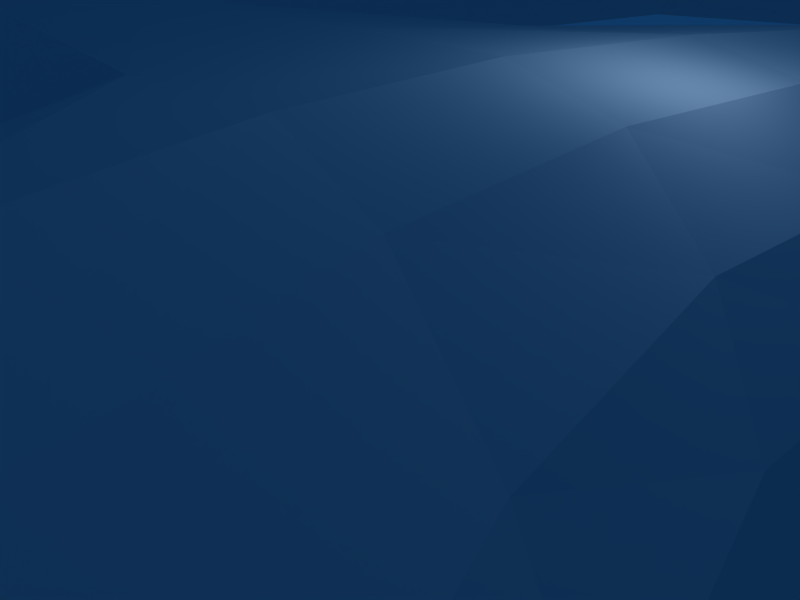 # Source: world.blend  (saved by Blender 2.49.2; exported with 4.5.12 LTS)
import bpy
from mathutils import Matrix  # noqa: F401  (used for matrix-valued properties, if any)

bpy.ops.wm.read_factory_settings(use_empty=True)
scene = bpy.context.scene
scene.name = 'Scene'

# ---- collections
col_collection_1 = bpy.data.collections.new('Collection 1'); scene.collection.children.link(col_collection_1)
col_collection_10 = bpy.data.collections.new('Collection 10'); scene.collection.children.link(col_collection_10)

# ---- materials (node trees are filled in below, after node groups)
mat_world = bpy.data.materials.new('world')
mat_world.alpha_threshold = 0.0
mat_world.roughness = 0.5
mat_world.line_color = (0.0, 0.0, 0.0, 1.0)

# ---- material node trees

# ---- world
world_world = bpy.data.worlds.new('World'); scene.world = world_world
world_world.color = (0.05656, 0.2208, 0.4)
world_world.use_sun_shadow = False
world_world.sun_shadow_jitter_overblur = 0.0
world_world.cycles.sampling_method = 'MANUAL'
world_world.cycles.sample_map_resolution = 256

# ---- cameras
cam_camera = bpy.data.cameras.new('Camera')
cam_camera.passepartout_alpha = 0.2
cam_camera.clip_end = 100.0
cam_camera.lens = 35.0
cam_camera.ortho_scale = 7.314
cam_camera.show_passepartout = False
cam_camera.show_safe_areas = True
cam_camera.dof.focus_distance = 0.0
cam_camera.dof.aperture_fstop = 128.0

# ---- lights
light_spot = bpy.data.lights.new('Spot', 'POINT')
light_spot.transmission_factor = 0.0
light_spot.cutoff_distance = 30.0
light_spot.energy = 100.0
light_spot.shadow_buffer_clip_start = 1.001
light_spot.shadow_soft_size = 1.0
light_spot.shadow_maximum_resolution = 0.006
light_spot.use_absolute_resolution = True
light_spot.cycles.use_multiple_importance_sampling = False

# ---- meshes
me_circle = bpy.data.meshes.new('Circle')
me_circle.from_pydata([(-28.18, 3.823, 45.83), (-26.35, 1.581, 47.08), (-26.35, -1.588, 47.08), (-28.18, -3.828, 45.83), (-30.76, -3.827, 44.06), (-32.59, -1.586, 42.81), (-32.59, 1.584, 42.81), (-30.76, 3.824, 44.06), (-32.48, 4.515, 54.41), (-29.98, 1.828, 55.3), (-29.98, -1.967, 55.3), (-32.49, -4.637, 54.42), (-36.03, -4.634, 53.16), (-38.53, -1.962, 52.26), (-38.53, 1.833, 52.26), (-36.03, 4.517, 53.15), (-24.41, 3.671, 41.51), (-22.82, 1.544, 42.99), (-22.79, -1.486, 43.09), (-24.34, -3.647, 41.54), (-26.56, -3.671, 39.46), (-28.15, -1.545, 38.02), (-28.18, 1.486, 38.02), (-26.63, 3.647, 39.47), (-20.64, 3.7, 38.86), (-18.99, 1.623, 40.39), (-18.88, -1.402, 40.76), (-20.37, -3.604, 39.0), (-22.58, -3.696, 36.88), (-24.23, -1.622, 35.48), (-24.34, 1.405, 35.48), (-22.85, 3.623, 36.88), (-13.83, 1.55, 38.5), (-14.81, 3.819, 36.65), (-13.8, -1.484, 38.61), (-14.73, -3.641, 36.68), (-16.07, -3.667, 34.04), (-17.1, -1.538, 32.19), (-17.13, 1.617, 32.19), (-16.14, 4.17, 34.04), (-3.145, 4.807, 34.05), (-3.215, 1.667, 36.04), (-3.214, -1.511, 36.05), (-3.143, -3.658, 34.05), (-2.352, -3.74, 29.8), (-4.136, -1.496, 26.95), (-4.137, 2.044, 26.95), (-2.353, 6.151, 29.8), (2.684, 4.81, 23.11), (1.139, 1.673, 21.44), (1.138, -1.505, 21.44), (2.682, -3.652, 23.11), (5.508, -3.654, 25.62), (7.241, -1.49, 26.81), (7.241, 2.161, 26.81), (5.51, 6.107, 25.62), (2.972, 6.105, 37.82), (1.586, 2.043, 39.18), (1.587, -1.497, 39.18), (2.975, -3.659, 37.81), (5.199, -3.739, 34.57), (7.812, -1.492, 34.51), (7.811, 2.182, 34.51), (5.197, 6.758, 34.57), (7.195, 3.766, 18.7), (4.923, 3.437, 17.44), (3.329, 1.431, 16.56), (3.327, -1.233, 16.55), (4.92, -3.113, 17.43), (7.192, -3.115, 18.7), (8.792, -1.233, 19.57), (8.793, 1.54, 19.58), (-0.8847, 3.804, 4.743), (4.465, 3.745, 5.814), (-3.305, 1.596, 6.692), (-3.3, -1.435, 6.622), (-0.8717, -3.676, 4.546), (4.463, -3.571, 5.769), (6.557, -1.428, 6.353), (6.558, 1.6, 6.355), (4.497, 4.299, 43.53), (2.478, 1.648, 43.84), (2.479, -1.512, 43.84), (4.501, -3.655, 43.52), (7.367, -3.655, 43.04), (9.422, -1.508, 42.76), (9.421, 1.656, 42.76), (7.363, 4.322, 43.04), (2.779, 3.675, 50.12), (0.666, 1.515, 49.92), (0.6677, -1.516, 49.92), (2.783, -3.655, 50.12), (5.772, -3.653, 50.39), (7.884, -1.512, 50.59), (7.883, 1.519, 50.59), (5.768, 3.677, 50.39), (-0.6737, 1.512, 56.78), (-0.6726, -1.515, 56.78), (1.48, -3.657, 56.81), (4.499, -3.654, 56.79), (39.68, 3.655, -16.93), (39.94, 1.516, -18.98), (39.94, -1.512, -18.98), (39.68, -3.653, -16.93), (39.31, -3.655, -14.03), (39.04, -1.516, -11.97), (39.04, 1.512, -11.97), (39.31, 3.653, -14.02), (7.021, 2.914, 12.99), (4.168, 3.511, 12.38), (1.895, 1.837, 11.68), (1.894, -1.19, 11.66), (3.96, -3.334, 11.69), (6.898, -3.333, 12.37), (8.792, -0.9101, 12.85), (8.793, 1.548, 12.85), (4.496, 3.655, 56.79), (6.619, 1.515, 56.79), (6.62, -1.512, 56.79), (1.477, 3.656, 56.81), (11.98, 3.354, 66.44), (11.67, 3.358, 69.49), (11.49, 1.21, 71.66), (11.49, -1.826, 71.66), (12.19, 1.206, 64.32), (-1.374, 1.593, 93.21), (4.157, -4.058, 94.35), (6.461, -1.723, 94.8), (6.463, 1.588, 94.8), (4.174, 3.925, 94.33), (0.9276, 3.93, 93.68), (-2.689, 1.514, 86.3), (-2.688, -1.522, 86.3), (-0.6037, -3.668, 86.8), (2.341, -3.666, 87.52), (4.419, -1.518, 88.01), (1.033, -3.653, 80.19), (2.9, 1.516, 80.88), (-1.747, 3.653, 79.08), (1.712, 3.739, 62.79), (-1.013, 1.516, 61.98), (4.841, 3.655, 60.76), (-0.4846, -3.657, 72.15), (3.404, -1.514, 75.84), (3.402, 1.514, 75.84), (5.509, 3.686, 69.42), (5.965, 1.45, 72.6), (5.508, -3.794, 69.42), (7.331, 1.443, 63.79), (6.735, 3.589, 65.6), (7.331, -1.584, 63.79), (6.734, -3.727, 65.6), (5.965, -1.582, 72.61), (2.165, 3.656, 74.64), (2.168, -3.657, 74.64), (-2.398, -1.515, 70.95), (-2.399, 1.512, 70.95), (-0.4868, 3.656, 72.15), (6.647, 1.51, 60.21), (6.646, -1.517, 60.21), (4.839, -3.661, 60.76), (1.711, -3.741, 62.79), (-1.013, -1.515, 61.98), (1.029, 3.655, 80.19), (2.902, -1.512, 80.88), (-1.743, -3.655, 79.08), (-3.723, -1.516, 78.31), (-3.724, 1.512, 78.31), (2.337, 3.663, 87.51), (-0.6074, 3.661, 86.8), (4.418, 1.518, 88.01), (0.91, -4.052, 93.69), (-1.381, -1.718, 93.21), (12.19, -1.83, 64.32), (11.98, -3.975, 66.45), (11.67, -3.975, 69.49), (27.0, -2.027, 71.75), (27.69, 1.279, 63.78), (27.49, 3.624, 66.11), (27.7, -2.033, 63.78), (27.5, -4.363, 66.12), (27.22, -4.359, 69.42), (27.0, 1.284, 71.75), (27.2, 3.626, 69.42), (36.2, -6.18, 65.17), (35.73, 5.843, 64.97), (36.05, 2.189, 61.34), (36.14, -2.884, 61.4), (35.75, -6.101, 70.17), (35.07, -2.829, 73.75), (34.97, 2.221, 73.73), (35.28, 5.854, 70.09), (40.72, -3.821, 77.91), (42.92, -8.642, 72.06), (42.56, -4.682, 56.92), (42.1, 3.741, 56.51), (41.55, 10.24, 62.73), (43.66, -9.186, 63.75), (40.26, 4.497, 77.61), (40.78, 10.5, 71.26), (50.61, -2.782, 78.44), (51.42, 10.46, 62.18), (51.99, 2.864, 55.28), (52.47, -5.809, 56.22), (53.67, -9.701, 63.79), (52.9, -8.445, 72.74), (50.12, 5.795, 77.36), (50.65, 11.43, 70.52), (60.84, 7.405, 68.11), (60.9, 6.935, 61.77), (60.79, 3.243, 72.49), (60.9, -2.853, 72.79), (61.42, -7.647, 62.29), (61.06, -4.57, 56.09), (60.95, 1.517, 55.51), (61.35, -7.121, 68.73), (0.3284, -0.2647, 123.7), (7.289, -3.13, 122.4), (7.424, 2.374, 122.3), (3.856, 6.187, 121.6), (2.994, -6.848, 122.1), (-2.958, -6.568, 121.2), (-6.423, -2.53, 120.1), (-5.622, 2.924, 120.0), (-1.296, 6.407, 120.7), (-8.593, 5.06, 110.9), (4.701, -10.04, 115.6), (12.66, 3.926, 114.5), (12.11, -4.688, 115.0), (-4.451, -9.192, 114.2), (-9.907, -3.488, 111.4), (7.29, 9.72, 113.4), (-1.413, 10.51, 111.9), (-0.5027, 10.11, 102.2), (-8.588, -3.49, 101.6), (-3.209, -8.805, 104.3), (13.27, 3.784, 104.7), (12.73, -4.551, 105.1), (5.556, -9.68, 105.7), (-7.433, 4.764, 101.2), (8.047, 9.344, 103.6), (-3.329, 2.426, 96.77), (4.927, -6.231, 98.71), (8.752, -2.839, 98.96), (8.868, 2.212, 98.87), (-0.1651, -6.025, 97.85), (-3.587, -2.605, 96.86), (0.4385, 5.871, 97.38), (5.487, 5.696, 98.25), (-38.69, 6.067, 57.61), (-42.35, 2.323, 56.92), (-42.34, -2.858, 57.01), (-29.82, -2.856, 59.39), (-29.82, 2.334, 59.29), (-33.49, 6.072, 58.6), (-33.51, -6.207, 59.06), (-38.69, -6.191, 58.08), (-32.2, 10.24, 63.86), (-41.31, 9.994, 62.41), (-25.91, 4.066, 64.9), (-25.86, -4.223, 65.35), (-31.81, -8.597, 65.97), (-40.4, -8.896, 64.53), (-46.66, -4.757, 61.86), (-47.15, 3.503, 61.4), (-44.16, 9.424, 72.16), (-33.85, 10.61, 73.65), (-46.94, -6.393, 71.62), (-39.72, -9.485, 74.41), (-26.19, -3.578, 75.21), (-26.82, 4.674, 74.72), (-31.21, -7.819, 75.89), (-49.12, 1.89, 71.13), (-45.73, 0.8132, 80.29), (-44.0, -4.414, 80.39), (-39.17, -6.633, 81.42), (-33.95, -5.035, 82.34), (-31.36, -0.9225, 82.6), (-32.68, 4.302, 82.5), (-37.44, 7.196, 81.85), (-43.15, 5.742, 80.93), (-38.84, 0.143, 83.91), (68.66, 3.734, -5.392), (65.28, 3.657, -3.367), (67.96, 1.509, -9.202), (67.97, -1.523, -9.192), (68.69, -3.746, -5.369), (65.29, -3.659, -3.369), (63.65, -1.516, -2.08), (63.65, 1.512, -2.079), (75.51, 3.657, 12.47), (78.97, 3.734, 10.33), (82.58, 1.509, 12.82), (82.57, -1.523, 12.81), (78.94, -3.747, 10.31), (75.51, -3.659, 12.47), (73.52, -1.516, 13.11), (73.52, 1.512, 13.11), (81.51, 3.677, 34.94), (78.67, 3.672, 34.43), (83.56, 1.523, 35.4), (83.56, -1.523, 35.4), (81.52, -3.68, 34.94), (78.67, -3.681, 34.44), (76.68, -1.536, 34.05), (76.68, 1.509, 34.04), (70.88, 4.224, 53.44), (72.8, 4.291, 56.05), (74.15, 1.752, 57.79), (74.16, -1.851, 57.8), (72.82, -4.399, 56.07), (70.9, -4.465, 53.5), (69.53, -2.146, 51.24), (69.53, 1.448, 51.13), (52.74, 3.653, -11.23), (54.08, 3.657, -13.7), (54.95, 1.515, -15.52), (54.95, -1.512, -15.52), (54.08, -3.656, -13.7), (52.74, -3.655, -11.23), (51.81, -1.516, -9.489), (51.81, 1.512, -9.488), (25.81, 3.655, -16.69), (26.34, 3.653, -13.81), (25.43, 1.516, -18.73), (25.43, -1.512, -18.73), (25.81, -3.653, -16.69), (26.34, -3.655, -13.81), (26.72, -1.516, -11.77), (26.72, 1.512, -11.77), (12.93, 3.655, -13.2), (14.61, 3.653, -10.79), (11.75, 1.516, -14.92), (11.75, -1.512, -14.92), (12.93, -3.653, -13.2), (14.61, -3.655, -10.79), (15.79, -1.516, -9.081), (15.79, 1.512, -9.079), (5.255, 3.657, -7.795), (7.556, 3.653, -5.957), (3.683, 1.515, -9.469), (3.681, -1.512, -9.455), (5.249, -3.656, -7.739), (7.552, -3.655, -5.945), (9.133, -1.516, -4.593), (9.134, 1.512, -4.592), (4.25, 3.66, -0.5494), (-0.5639, 3.736, -1.725), (-2.209, 1.509, -5.102), (-2.216, -1.523, -5.033), (-0.5831, -3.745, -1.53), (4.244, -3.656, -0.5063), (6.049, -1.513, 0.4075), (6.05, 1.515, 0.4068), (-14.68, 3.619, 2.373), (-15.53, 1.478, 4.55), (-15.51, -1.55, 4.469), (-14.62, -3.694, 2.143), (-13.68, 3.617, -1.647), (-13.13, 1.475, -4.842), (-13.15, -1.552, -4.762), (-13.74, -3.696, -1.419), (-26.07, 3.606, -1.993), (-27.13, 1.466, -0.01916), (-27.09, -1.561, -0.09296), (-25.95, -3.703, -2.203), (-24.16, 3.606, -5.569), (-22.63, 1.466, -8.455), (-22.67, -1.561, -8.383), (-24.27, -3.703, -5.361), (-37.43, 1.466, -7.477), (-35.86, 3.605, -9.035), (-37.37, -1.561, -7.535), (-35.69, -3.703, -9.2), (-33.01, 3.605, -11.86), (-30.72, 1.466, -14.14), (-30.77, -1.561, -14.08), (-33.18, -3.703, -11.69), (-45.46, 1.466, -17.95), (-43.42, 3.605, -18.78), (-45.38, -1.561, -17.98), (-43.21, -3.703, -18.87), (-39.74, 3.605, -20.3), (-36.76, 1.466, -21.52), (-36.84, -1.561, -21.49), (-39.95, -3.703, -20.21), (-46.56, 3.605, -31.23), (-48.76, 1.466, -31.22), (-48.68, -1.561, -31.22), (-46.32, -3.703, -31.23), (-39.34, 1.466, -31.28), (-42.57, 3.605, -31.26), (-39.42, -1.561, -31.28), (-42.8, -3.703, -31.25), (-46.42, 1.466, -46.01), (-44.38, 3.605, -45.19), (-46.34, -1.561, -45.98), (-44.17, -3.703, -45.1), (-40.7, 3.605, -43.69), (-37.72, 1.466, -42.48), (-37.79, -1.561, -42.51), (-40.91, -3.703, -43.78), (-31.96, 1.061, -60.01), (-30.85, 2.629, -58.85), (-31.92, -1.157, -59.97), (-30.74, -2.726, -58.73), (-28.86, 2.629, -56.76), (-27.24, 1.061, -55.07), (-27.29, -1.157, -55.11), (-28.97, -2.726, -56.88), (-7.515, 3.037, -67.0), (-8.164, 1.23, -68.75), (-8.14, -1.326, -68.69), (-7.445, -3.134, -66.81), (-6.336, 3.037, -63.81), (-5.385, 1.23, -61.25), (-5.408, -1.326, -61.31), (-6.405, -3.134, -64.0), (19.71, 1.23, -69.96), (19.96, 3.037, -68.14), (19.72, -1.326, -69.89), (19.99, -3.134, -67.95), (20.41, 3.037, -64.86), (20.78, 1.23, -62.21), (20.77, -1.326, -62.27), (20.39, -3.134, -65.05), (54.67, 3.605, -64.22), (55.57, 1.466, -66.14), (55.54, -1.561, -66.07), (54.58, -3.703, -64.02), (51.73, 1.466, -57.94), (53.04, 3.605, -60.74), (51.76, -1.561, -58.01), (53.14, -3.703, -60.95), (78.62, 3.605, -50.67), (80.35, 1.466, -52.03), (80.28, -1.561, -51.98), (78.44, -3.703, -50.53), (72.98, 1.466, -46.22), (75.5, 3.605, -48.21), (73.05, -1.561, -46.27), (75.68, -3.703, -48.35), (92.18, 1.466, -30.05), (90.08, 3.605, -29.51), (92.1, -1.561, -30.03), (89.86, -3.703, -29.45), (83.22, 1.466, -27.75), (86.29, 3.605, -28.53), (83.3, -1.561, -27.77), (86.51, -3.703, -28.59), (93.09, 1.466, -11.41), (91.02, 3.605, -12.02), (93.01, -1.561, -11.44), (90.8, -3.703, -12.08), (84.26, 1.466, -13.99), (87.28, 3.605, -13.11), (84.34, -1.561, -13.97), (87.5, -3.703, -13.05), (87.52, 1.466, -2.548), (85.79, 3.606, -3.965), (87.46, -1.561, -2.601), (85.61, -3.703, -4.113), (80.13, 1.466, -8.651), (82.64, 3.606, -6.579), (80.19, -1.561, -8.599), (82.82, -3.703, -6.432), (82.98, 1.475, 2.53), (81.01, 3.617, 0.7826), (82.93, -1.552, 2.481), (80.87, -3.696, 0.6466), (75.0, 1.475, -6.362), (77.09, 3.617, -3.767), (75.05, -1.552, -6.314), (77.23, -3.696, -3.633), (47.14, 26.54, 66.29), (-27.1, 2.904, 46.57), (-26.12, -0.003397, 47.24), (-27.1, -2.91, 46.57), (-29.47, -4.113, 44.94), (-31.84, -2.908, 43.32), (-32.82, -0.001049, 42.65), (-31.84, 2.905, 43.32), (-29.47, 4.109, 44.95), (-30.48, 4.132, 50.15), (-31.01, 3.413, 54.93), (-28.34, 1.701, 51.23), (-29.66, -0.07059, 55.41), (-28.35, -1.735, 51.23), (-30.49, -4.163, 50.15), (-31.01, -3.544, 54.94), (-33.51, -4.161, 48.63), (-34.26, -4.975, 53.79), (-37.51, -3.539, 52.63), (-35.65, -1.731, 47.56), (-38.85, -0.06517, 52.14), (-35.65, 1.705, 47.56), (-37.5, 3.416, 52.62), (-33.51, 4.134, 48.63), (-34.25, 4.857, 53.78), (-24.56, 1.534, 44.57), (-23.47, 2.802, 42.37), (-26.21, 3.694, 43.18), (-24.56, -1.524, 44.6), (-22.6, 0.03115, 43.23), (-23.42, -2.758, 42.46), (-26.19, -3.69, 43.19), (-25.44, -3.931, 40.49), (-28.51, -3.694, 41.22), (-30.16, -1.534, 39.84), (-27.49, -2.802, 38.61), (-30.16, 1.524, 39.84), (-28.36, -0.03119, 37.84), (-28.53, 3.69, 41.22), (-27.55, 2.758, 38.61), (-25.52, 3.931, 40.49), (-20.91, 1.592, 41.59), (-19.68, 2.858, 39.71), (-22.57, 3.685, 40.09), (-20.83, -1.434, 41.86), (-18.73, 0.1188, 40.8), (-19.47, -2.69, 40.05), (-22.37, -3.619, 40.19), (-21.46, -3.922, 37.9), (-24.63, -3.685, 38.11), (-26.28, -1.592, 36.71), (-23.54, -2.858, 36.05), (-26.36, 1.434, 36.72), (-24.48, -0.1182, 35.31), (-24.82, 3.621, 38.11), (-23.74, 2.702, 36.06), (-21.75, 3.935, 37.87), (-16.98, 1.593, 39.53), (-14.24, 2.839, 37.73), (-18.36, 3.715, 37.86), (-16.9, -1.433, 39.8), (-13.7, 0.03214, 38.8), (-14.18, -2.754, 37.82), (-18.17, -3.619, 37.96), (-15.4, -3.926, 35.36), (-20.05, -3.684, 35.62), (-21.43, -1.591, 34.04), (-16.68, -2.798, 32.94), (-21.51, 1.462, 34.04), (-17.24, -0.002894, 31.96), (-20.24, 3.74, 35.62), (-16.73, 3.121, 32.94), (-15.48, 4.312, 35.36), (-8.533, 1.56, 36.95), (-3.192, 3.286, 35.24), (-9.035, 4.166, 34.97), (-8.526, -1.508, 36.97), (-3.22, 0.02939, 36.29), (-3.19, -2.777, 35.24), (-9.019, -3.653, 34.97), (-2.985, -3.95, 32.42), (-9.618, -3.671, 31.89), (-10.49, -1.507, 29.71), (-3.705, -2.789, 27.9), (-10.49, 1.876, 29.71), (-4.23, 0.1224, 26.68), (-9.634, 5.102, 31.89), (-3.706, 4.228, 27.91), (-2.988, 5.977, 32.42), (4.097, 5.969, 24.39), (1.718, 3.291, 22.11), (0.9662, 0.03558, 21.24), (1.716, -2.772, 22.1), (4.095, -3.925, 24.39), (6.565, -2.773, 26.38), (7.445, 0.1496, 26.93), (6.566, 4.477, 26.38), (2.152, 4.229, 38.63), (1.41, 0.1196, 39.35), (2.154, -2.777, 38.63), (3.99, -3.95, 36.63), (6.968, -2.789, 34.66), (8.045, 0.1517, 34.44), (6.966, 4.622, 34.66), (3.987, 6.972, 36.64), (-0.07094, 1.898, 37.1), (-0.07025, -1.503, 37.1), (0.675, 5.7, 35.34), (2.031, 7.21, 31.61), (0.6766, -3.664, 35.34), (0.9238, 5.698, 26.31), (-0.6541, 1.902, 24.15), (-0.6546, -1.499, 24.15), (0.9227, -3.669, 26.31), (5.124, 6.692, 29.76), (7.183, 2.253, 30.54), (7.183, -1.489, 30.54), (2.032, -3.964, 31.61), (5.124, -3.669, 29.76), (6.497, 5.128, 22.15), (6.059, 3.88, 18.07), (3.996, 4.185, 20.24), (3.981, 2.568, 16.91), (2.738, 1.4, 18.67), (3.126, 0.09631, 16.44), (2.736, -1.292, 18.67), (3.979, -2.342, 16.91), (4.197, -3.173, 19.83), (6.056, -3.353, 18.07), (6.392, -3.174, 21.51), (8.137, -2.345, 19.22), (8.204, -1.482, 23.36), (8.996, 0.117, 19.69), (8.205, 1.923, 23.36), (8.139, 2.858, 19.22), (2.602, 4.034, 5.251), (-2.457, 2.87, 5.999), (-3.553, 0.0812, 6.884), (-2.444, -2.714, 5.821), (2.605, -3.867, 5.131), (5.719, -2.69, 6.161), (6.817, 0.08588, 6.404), (5.721, 2.863, 6.172), (2.383, 1.887, 41.43), (3.305, 3.166, 43.71), (4.177, 5.352, 40.61), (2.384, -1.503, 41.43), (2.221, 0.02637, 43.89), (3.308, -2.778, 43.71), (4.181, -3.656, 40.6), (5.931, -3.927, 43.29), (6.784, -3.669, 39.2), (8.83, -1.499, 38.63), (8.585, -2.775, 42.87), (8.829, 1.92, 38.63), (9.681, 0.03139, 42.72), (6.781, 5.499, 39.2), (8.582, 3.183, 42.87), (5.927, 4.665, 43.29), (1.717, 1.54, 46.68), (1.532, 2.788, 50.0), (3.814, 3.801, 46.7), (1.719, -1.515, 46.68), (0.3978, -0.001548, 49.89), (1.535, -2.778, 50.0), (3.818, -3.655, 46.7), (4.277, -3.927, 50.25), (6.785, -3.653, 46.74), (8.885, -1.511, 46.77), (7.018, -2.775, 50.51), (8.883, 1.545, 46.77), (8.152, 0.0028, 50.61), (6.781, 3.805, 46.74), (7.015, 2.791, 50.51), (4.273, 3.951, 50.25), (-0.1636, 1.512, 53.51), (-0.1621, -1.515, 53.51), (-0.945, -0.001435, 56.77), (0.2059, -2.778, 56.79), (1.964, -3.655, 53.66), (2.995, -3.927, 56.79), (4.968, -3.653, 53.87), (39.49, 3.927, -15.48), (39.84, 2.778, -18.14), (39.98, 0.002194, -19.24), (39.84, -2.775, -18.14), (39.49, -3.927, -15.48), (39.15, -2.778, -12.82), (39.01, -0.002203, -11.71), (39.15, 2.775, -12.81), (7.287, 3.533, 15.84), (5.681, 3.887, 9.097), (4.87, 3.454, 15.01), (2.267, 3.898, 8.359), (3.161, 1.551, 14.5), (0.04972, 1.746, 8.968), (3.159, -1.107, 14.5), (0.05075, -1.283, 8.925), (4.867, -2.987, 15.0), (2.272, -3.442, 8.208), (7.454, -2.366, 15.34), (5.679, -3.424, 9.058), (8.989, -1.11, 16.41), (7.763, -1.284, 9.477), (8.991, 1.571, 16.41), (7.765, 1.744, 9.479), (5.477, 3.757, 12.64), (2.737, 3.101, 11.68), (1.633, 0.3238, 11.68), (2.736, -2.454, 11.63), (5.449, -3.606, 12.0), (8.115, -1.934, 12.73), (9.003, 0.3178, 12.88), (8.117, 2.58, 12.73), (2.992, 3.927, 56.79), (5.749, 2.778, 56.79), (6.89, 0.001378, 56.79), (11.82, 3.629, 67.95), (11.57, 2.477, 70.78), (11.47, -0.3075, 71.93), (12.1, 2.473, 65.19), (-0.4287, 2.972, 93.4), (-1.823, 1.527, 90.09), (3.326, -3.741, 91.21), (5.515, -3.102, 94.62), (5.458, -1.557, 91.67), (6.754, -0.06712, 94.86), (5.525, 2.967, 94.61), (2.551, 4.224, 94.01), (-2.953, -0.004349, 86.24), (-1.833, -2.788, 86.51), (0.8691, -3.94, 87.16), (1.49, -3.655, 83.7), (3.568, -2.785, 87.81), (2.869, 1.515, 78.13), (4.56, 1.501, 73.98), (3.587, 3.954, 66.33), (5.675, 3.647, 63.34), (3.477, 3.948, 61.36), (-0.05635, 2.792, 62.16), (3.529, -2.331e-05, 75.96), (6.249, 3.884, 67.08), (5.882, 2.728, 71.62), (7.09, 2.707, 64.52), (7.802, 3.485, 69.58), (7.71, 1.328, 71.95), (8.284, 3.466, 66.4), (8.585, 1.323, 64.34), (8.283, -3.846, 66.4), (8.584, -1.705, 64.34), (7.089, -2.847, 64.52), (0.893, 3.928, 73.4), (-2.636, -0.001436, 70.83), (-1.627, 2.776, 71.37), (6.876, -0.003625, 60.15), (5.91, -2.78, 60.42), (3.475, -3.952, 61.36), (-0.05732, -2.792, 62.16), (6.878, -1.531, 62.15), (5.673, -3.679, 63.35), (-1.587, -1.514, 66.3), (1.292, 3.655, 77.3), (-2.911, -2.778, 78.62), (-3.239, -1.515, 74.77), (-3.975, -0.002198, 78.21), (-3.24, 1.512, 74.77), (0.865, 3.935, 87.16), (1.486, 3.656, 83.7), (3.565, 2.784, 87.81), (-0.4422, -3.095, 93.41), (12.1, -3.096, 65.19), (11.82, -4.248, 67.96), (0.2039, 2.776, 56.79), (1.427, 3.669, 59.27), (-0.8358, 1.514, 59.19), (1.427, -3.67, 59.27), (4.47, -3.655, 58.79), (5.912, 2.774, 60.42), (6.532, 1.513, 58.61), (19.04, -1.904, 71.58), (19.7, 1.179, 64.15), (19.7, -1.908, 64.15), (27.62, -3.409, 64.75), (19.51, -4.089, 66.32), (27.36, -4.657, 67.77), (19.24, -4.087, 69.4), (27.08, 2.665, 70.79), (27.35, 3.922, 67.76), (32.55, 4.387, 65.7), (35.92, 4.342, 62.83), (36.11, -0.3751, 60.89), (32.82, -2.338, 62.93), (32.32, -5.03, 69.65), (35.38, -4.783, 72.27), (34.95, -0.3354, 74.2), (31.97, 1.601, 72.42), (35.1, 4.364, 72.24), (32.21, 4.39, 69.63), (35.51, 6.312, 67.53), (41.78, -6.741, 75.51), (42.26, -0.626, 55.85), (38.34, 8.153, 63.82), (37.3, 3.274, 75.82), (40.47, 8.064, 74.95), (37.73, 8.212, 70.8), (41.17, 11.17, 66.99), (45.39, -3.349, 78.78), (46.23, 10.96, 62.2), (51.75, 7.182, 58.16), (52.15, -1.758, 54.77), (53.13, -8.404, 59.52), (48.7, -9.794, 63.68), (53.58, -9.617, 68.38), (44.85, 5.529, 78.0), (50.33, 9.227, 74.35), (45.41, 11.63, 71.02), (51.04, 11.8, 66.38), (60.87, 7.799, 65.12), (60.81, 5.733, 70.65), (55.56, -2.789, 76.54), (60.81, 0.1954, 73.18), (61.24, -6.521, 58.87), (56.65, 2.088, 55.49), (57.06, -7.948, 71.53), (-3.556, 1.709, 122.1), (-4.029, -1.761, 122.2), (-1.786, -4.381, 122.7), (1.947, -4.523, 123.3), (2.453, 3.865, 123.1), (4.741, 1.387, 123.5), (4.637, -2.111, 123.6), (-0.8526, 3.975, 122.5), (7.381, -0.3782, 122.6), (10.42, 3.319, 118.9), (5.598, 4.33, 122.3), (-0.02463, -6.808, 121.9), (-4.813, -4.624, 120.9), (-3.966, -8.286, 118.1), (-6.123, 0.1956, 120.4), (-8.63, -3.139, 116.1), (-3.508, 4.704, 120.7), (-1.498, 8.872, 116.7), (13.05, -4.843, 109.9), (-7.837, -6.828, 112.7), (8.12, 10.03, 108.3), (3.069, 10.79, 112.7), (-6.525, -6.618, 102.9), (11.22, 7.051, 104.2), (13.8, -0.3852, 104.9), (11.22, 3.017, 101.3), (9.687, -7.751, 105.5), (6.86, 7.59, 100.4), (7.159, -4.88, 98.89), (7.5, 4.264, 98.61), (-2.214, -4.621, 97.3), (2.99, 6.217, 97.81), (0.8558, 4.567, 95.75), (-1.928, 1.821, 95.24), (2.533, -4.352, 94.02), (4.603, -4.887, 96.57), (7.401, -2.153, 96.99), (-36.09, 6.545, 58.1), (-40.85, 4.529, 57.2), (-42.8, -0.3019, 56.85), (-29.35, -0.2924, 59.4), (-36.11, -6.609, 58.63), (-39.88, 8.149, 59.52), (-36.79, 10.93, 63.13), (-27.8, 3.195, 61.56), (-28.46, 7.722, 64.46), (-28.28, -6.944, 65.76), (-32.76, -7.559, 61.99), (-36.09, -9.21, 65.53), (-39.74, -7.578, 60.82), (-44.05, -7.399, 63.11), (-47.67, -0.8167, 61.36), (-42.96, 10.27, 66.98), (-39.14, 10.89, 72.92), (-32.62, 10.95, 68.53), (-43.72, -8.616, 72.93), (-31.2, -8.553, 70.98), (-48.71, 2.877, 65.9), (-45.74, -5.819, 76.36), (-44.95, -1.858, 80.62), (-39.35, -8.511, 78.33), (-41.63, -5.62, 81.18), (-36.57, -5.87, 82.18), (-28.34, -2.254, 79.4), (-32.65, -2.994, 82.76), (-32.03, 1.712, 82.85), (-40.39, 6.562, 81.71), (-41.69, 3.668, 82.79), (-38.26, 4.683, 83.37), (-35.16, 2.985, 83.78), (-34.17, -0.3253, 83.83), (-35.77, -3.249, 83.53), (-39.08, -4.294, 82.95), (-42.19, -2.782, 82.43), (-43.3, 0.5379, 82.38), (-37.58, 4.998, 55.85), (-40.51, 1.961, 55.11), (-40.51, -2.313, 55.13), (-30.51, -2.319, 57.65), (-31.34, -4.868, 59.29), (-33.45, -5.268, 57.0), (-30.51, 1.957, 57.63), (66.61, 3.949, -4.3), (67.91, 2.785, -8.166), (68.03, -0.006803, -9.453), (67.94, -2.799, -8.141), (66.62, -3.952, -4.298), (64.31, -2.779, -2.608), (63.45, -0.002202, -1.915), (64.31, 2.775, -2.606), (70.86, 3.662, 3.61), (77.01, 3.949, 11.83), (74.16, 3.957, 1.705), (81.51, 2.785, 12.41), (82.86, -0.006819, 12.86), (81.48, -2.799, 12.39), (74.16, -3.972, 1.703), (77.01, -3.952, 11.82), (70.86, -3.664, 3.608), (74.33, -2.779, 12.86), (69.02, -1.516, 4.604), (73.27, -0.002289, 13.19), (69.02, 1.512, 4.605), (74.33, 2.775, 12.86), (78.3, 3.656, 23.2), (80.08, 3.949, 34.7), (81.33, 3.671, 22.8), (82.73, 2.793, 35.22), (83.71, 1.515, 23.27), (83.81, -0.0001867, 35.45), (83.71, -1.515, 23.26), (82.73, -2.795, 35.22), (81.33, -3.673, 22.8), (80.09, -3.954, 34.7), (78.31, -3.658, 23.2), (77.5, -2.803, 34.21), (76.27, -1.518, 23.35), (76.42, -0.0149, 33.99), (76.27, 1.511, 23.35), (77.49, 2.784, 34.2), (75.62, 3.779, 44.86), (71.84, 4.599, 54.8), (78.15, 3.794, 46.23), (73.6, 3.252, 57.08), (79.94, 1.566, 47.19), (74.33, -0.04901, 58.02), (79.94, -1.589, 47.19), (73.61, -3.352, 57.1), (78.16, -3.82, 46.24), (71.86, -4.737, 54.82), (75.63, -3.834, 44.87), (70.09, -3.534, 52.22), (73.84, -1.656, 43.8), (69.36, -0.3858, 50.88), (73.84, 1.496, 43.77), (70.08, 3.063, 52.12), (65.82, 5.329, 58.87), (66.73, 5.543, 63.35), (67.37, 2.27, 66.29), (67.39, -2.415, 66.36), (61.45, -7.824, 65.67), (66.85, -5.721, 63.49), (65.94, -5.944, 59.05), (65.21, -3.283, 54.8), (59.16, 3.654, -8.084), (46.04, 3.653, -13.05), (61.16, 3.669, -10.32), (46.87, 3.655, -15.77), (61.99, 1.514, -12.37), (47.45, 1.516, -17.7), (61.99, -1.514, -12.37), (47.45, -1.512, -17.7), (61.17, -3.67, -10.32), (46.87, -3.654, -15.78), (59.17, -3.656, -8.087), (46.04, -3.655, -13.06), (57.87, -1.516, -6.555), (45.46, -1.516, -11.13), (57.87, 1.512, -6.553), (45.46, 1.512, -11.13), (53.41, 3.927, -12.46), (54.59, 2.778, -14.78), (55.06, 0.001905, -15.74), (54.59, -2.776, -14.79), (53.41, -3.927, -12.46), (52.2, -2.778, -10.2), (51.7, -0.002202, -9.267), (52.19, 2.775, -10.2), (32.7, 3.655, -17.2), (26.07, 3.927, -15.25), (32.76, 3.653, -14.24), (32.67, 1.516, -19.29), (25.59, 2.778, -17.89), (32.67, -1.512, -19.29), (25.38, 0.002196, -18.99), (32.7, -3.653, -17.2), (25.58, -2.775, -17.9), (32.76, -3.655, -14.25), (26.07, -3.927, -15.25), (32.8, -1.516, -12.15), (26.56, -2.778, -12.61), (32.8, 1.512, -12.15), (26.77, -0.002203, -11.51), (26.56, 2.775, -12.6), (18.99, 3.655, -15.26), (13.77, 3.927, -11.99), (20.12, 3.653, -12.58), (18.2, 1.516, -17.15), (12.23, 2.778, -14.21), (18.2, -1.512, -17.16), (11.6, 0.002194, -15.14), (18.99, -3.653, -15.26), (12.23, -2.775, -14.21), (20.11, -3.655, -12.59), (13.77, -3.927, -12.0), (20.91, -1.516, -10.7), (15.31, -2.778, -9.783), (20.91, 1.512, -10.69), (15.94, -0.002203, -8.862), (15.31, 2.775, -9.78), (8.505, 3.655, -10.63), (6.422, 3.927, -6.853), (10.54, 3.653, -8.487), (7.073, 1.516, -12.24), (4.319, 2.778, -8.748), (7.071, -1.512, -12.24), (3.485, 0.001903, -9.694), (8.502, -3.654, -10.62), (4.315, -2.776, -8.708), (10.54, -3.655, -8.487), (6.417, -3.927, -6.814), (11.97, -1.516, -6.952), (8.487, -2.778, -5.165), (11.98, 1.512, -6.95), (9.335, -0.002184, -4.412), (8.489, 2.775, -5.166), (2.71, 3.669, -4.815), (2.6, 3.952, -1.057), (5.52, 3.654, -3.341), (1.056, 1.514, -6.964), (-1.673, 2.785, -3.817), (1.053, -1.514, -6.922), (-2.363, -0.006805, -5.481), (2.698, -3.67, -4.667), (-1.691, -2.799, -3.641), (5.514, -3.656, -3.304), (2.589, -3.949, -0.9395), (7.185, -1.515, -2.17), (5.332, -2.776, -0.0143), (7.186, 1.512, -2.171), (6.269, 0.0007293, 0.5473), (5.335, 2.778, -0.02339), (3.97, 3.682, 2.558), (5.932, 1.532, 3.299), (5.931, -1.496, 3.298), (3.967, -3.645, 2.556), (-1.215, -3.958, 1.547), (-1.212, 3.972, 1.549), (-7.737, 3.661, 3.357), (-15.17, 2.741, 3.722), (-9.005, 1.511, 5.547), (-15.63, -0.03573, 4.782), (-8.993, -1.517, 5.467), (-15.12, -2.814, 3.513), (-7.704, -3.679, 3.13), (-7.383, 1.491, -4.455), (-13.35, 2.738, -3.507), (-7.107, 3.647, -1.163), (-7.396, -1.537, -4.376), (-13.07, -0.03866, -5.246), (-7.143, -3.693, -0.9389), (-13.4, -2.816, -3.301), (-14.17, -3.967, 0.4466), (-14.17, 3.889, 0.4481), (-20.69, 3.608, 0.5617), (-26.72, 2.729, -0.773), (-21.55, 1.468, 2.657), (-27.24, -0.04736, 0.1923), (-21.52, -1.559, 2.579), (-26.62, -2.824, -0.9625), (-20.61, -3.701, 0.3391), (-18.15, 1.468, -6.308), (-23.27, 2.729, -7.245), (-19.26, 3.608, -3.242), (-18.18, -1.559, -6.231), (-22.44, -0.04738, -8.822), (-19.34, -3.701, -3.022), (-23.37, -2.824, -7.057), (-25.15, -3.975, -3.705), (-25.15, 3.878, -3.704), (-31.12, 3.606, -5.223), (-36.83, 2.728, -8.072), (-32.43, 1.466, -3.424), (-37.6, -0.04767, -7.31), (-32.38, -1.561, -3.491), (-36.68, -2.825, -8.221), (-30.98, -3.703, -5.414), (-26.82, 1.466, -11.11), (-31.68, 2.728, -13.18), (-28.74, 3.606, -8.483), (-26.87, -1.561, -11.05), (-30.42, -0.04767, -14.43), (-28.88, -3.703, -8.294), (-31.83, -2.825, -13.03), (-34.5, -3.975, -10.39), (-34.5, 3.878, -10.39), (-40.06, 3.605, -13.57), (-44.68, 2.728, -18.27), (-41.88, 1.466, -12.35), (-45.68, -0.04767, -17.86), (-41.81, -1.561, -12.4), (-44.49, -2.825, -18.35), (-39.86, -3.703, -13.7), (-34.09, 1.466, -17.58), (-38.01, 2.728, -21.01), (-36.75, 3.605, -15.79), (-34.15, -1.561, -17.53), (-36.38, -0.04767, -21.67), (-36.94, -3.703, -15.66), (-38.2, -2.825, -20.93), (-41.66, -3.975, -19.51), (-41.66, 3.878, -19.51), (-45.49, 3.605, -24.77), (-47.92, 2.728, -31.22), (-47.65, 1.466, -24.34), (-49.0, -0.04767, -31.22), (-47.57, -1.561, -24.35), (-47.71, -2.825, -31.22), (-45.26, -3.703, -24.81), (-38.42, 1.466, -26.17), (-40.69, 2.728, -31.27), (-41.58, 3.605, -25.55), (-38.5, -1.561, -26.16), (-38.93, -0.04767, -31.28), (-41.81, -3.703, -25.5), (-40.9, -2.825, -31.27), (-44.65, -3.975, -31.24), (-44.65, 3.878, -31.24), (-46.45, 3.605, -38.05), (-45.64, 2.728, -45.7), (-48.61, 1.466, -38.46), (-46.64, -0.04767, -46.1), (-48.53, -1.561, -38.44), (-45.44, -2.825, -45.62), (-46.23, -3.703, -38.0), (-39.39, 1.466, -36.71), (-38.97, 2.728, -42.99), (-42.54, 3.605, -37.31), (-39.46, -1.561, -36.72), (-37.34, -0.04767, -42.33), (-42.77, -3.703, -37.35), (-39.16, -2.825, -43.07), (-42.62, -3.975, -44.47), (-42.62, 3.878, -44.47), (-39.01, 3.605, -52.58), (-31.54, 1.987, -59.57), (-40.82, 1.466, -53.8), (-32.07, -0.04782, -60.13), (-40.75, -1.561, -53.75), (-31.43, -2.083, -59.46), (-38.81, -3.703, -52.45), (-33.07, 1.466, -48.59), (-27.92, 1.987, -55.78), (-35.72, 3.605, -50.37), (-33.13, -1.561, -48.63), (-27.04, -0.04782, -54.86), (-35.91, -3.703, -50.5), (-28.03, -2.083, -55.89), (-29.9, -2.926, -57.85), (-29.9, 2.829, -57.85), (-17.94, 3.037, -64.31), (-7.916, 2.296, -68.08), (-18.88, 1.23, -65.89), (-8.234, -0.04775, -68.94), (-18.85, -1.326, -65.83), (-7.853, -2.393, -67.91), (-17.84, -3.134, -64.14), (-14.86, 1.23, -59.13), (-5.784, 2.296, -62.32), (-16.24, 3.037, -61.44), (-14.9, -1.326, -59.19), (-5.264, -0.04775, -60.92), (-16.34, -3.134, -61.61), (-5.846, -2.393, -62.49), (-6.951, -3.365, -65.47), (-6.951, 3.267, -65.47), (5.712, 3.037, -68.14), (19.81, 2.296, -69.27), (5.231, 1.23, -69.96), (19.68, -0.04775, -70.15), (5.249, -1.326, -69.89), (19.83, -2.393, -69.09), (5.763, -3.134, -67.94), (7.284, 1.23, -62.17), (20.62, 2.296, -63.32), (6.582, 3.037, -64.84), (7.267, -1.326, -62.24), (20.82, -0.04775, -61.87), (6.532, -3.134, -65.03), (20.6, -2.393, -63.49), (20.18, -3.365, -66.57), (20.18, 3.267, -66.57), (39.62, 2.746, -66.8), (55.23, 2.728, -65.41), (39.82, 1.11, -68.39), (55.67, -0.04767, -66.35), (39.82, -1.206, -68.33), (55.14, -2.825, -65.22), (39.6, -2.844, -66.64), (38.96, 1.11, -61.62), (52.28, 2.728, -59.11), (39.25, 2.746, -63.94), (38.96, -1.206, -61.68), (51.56, -0.04767, -57.58), (39.28, -2.844, -64.1), (52.36, -2.825, -59.3), (53.89, -3.975, -62.56), (53.89, 3.878, -62.56), (67.84, 3.605, -58.59), (79.69, 2.728, -51.51), (69.22, 1.466, -60.27), (80.53, -0.04767, -52.17), (69.17, -1.561, -60.2), (79.52, -2.825, -51.38), (67.7, -3.703, -58.42), (63.33, 1.466, -53.12), (74.04, 2.728, -47.06), (65.34, 3.605, -55.57), (63.38, -1.561, -53.18), (72.66, -0.04767, -45.97), (65.49, -3.703, -55.74), (74.2, -2.825, -47.19), (77.13, -3.975, -49.49), (77.13, 3.878, -49.49), (85.79, 3.605, -40.38), (91.38, 2.728, -29.84), (87.74, 1.466, -41.37), (92.4, -0.04767, -30.11), (87.67, -1.561, -41.34), (91.18, -2.825, -29.79), (85.58, -3.703, -40.28), (79.39, 1.466, -37.15), (84.51, 2.728, -28.08), (82.25, 3.605, -38.59), (79.47, -1.561, -37.18), (82.83, -0.04767, -27.65), (82.46, -3.703, -38.7), (84.71, -2.825, -28.13), (88.27, -3.975, -29.04), (88.27, 3.878, -29.04), (91.56, 3.605, -19.79), (92.3, 2.728, -11.64), (93.69, 1.466, -19.76), (93.31, -0.04767, -11.35), (93.61, -1.561, -19.76), (92.1, -2.825, -11.7), (91.33, -3.703, -19.79), (84.58, 1.466, -19.87), (85.53, 2.728, -13.63), (87.7, 3.605, -19.83), (84.66, -1.561, -19.87), (83.88, -0.04767, -14.11), (87.92, -3.703, -19.83), (85.72, -2.825, -13.57), (89.23, -3.975, -12.54), (89.23, 3.878, -12.54), (88.72, 3.606, -7.134), (86.86, 2.729, -3.085), (90.61, 1.466, -6.052), (87.71, -0.04738, -2.398), (90.54, -1.561, -6.093), (86.7, -2.824, -3.22), (88.51, -3.703, -7.248), (82.51, 1.466, -10.68), (81.18, 2.729, -7.786), (85.28, 3.606, -9.098), (82.58, -1.561, -10.64), (79.81, -0.04738, -8.913), (85.48, -3.703, -8.985), (81.34, -2.824, -7.653), (84.28, -3.975, -5.217), (84.28, 3.878, -5.216), (83.15, 3.608, -1.624), (82.27, 2.738, 1.981), (84.87, 1.468, -0.05017), (83.18, -0.03866, 2.667), (84.81, -1.559, -0.1058), (82.14, -2.816, 1.858), (82.98, -3.701, -1.781), (77.61, 1.468, -7.111), (75.77, 2.738, -5.386), (79.95, 3.608, -4.794), (77.67, -1.559, -7.056), (74.78, -0.03866, -6.643), (80.12, -3.701, -4.639), (75.9, -2.816, -5.264), (79.07, -3.968, -1.441), (79.07, 3.888, -1.44), (72.01, 1.491, -7.148), (72.04, -1.537, -7.119), (82.26, 1.491, 6.407), (82.23, -1.537, 6.377), (79.59, 3.646, 4.236), (73.6, 3.646, -3.949), (79.5, -3.693, 4.153), (73.69, -3.693, -3.868), (7.088, 1.516, 54.01), (6.879, 1.497, 62.15), (6.532, -1.514, 58.61), (5.751, -2.776, 56.79), (7.089, -1.512, 54.01), (61.12, -5.357, 71.17), (65.18, 1.383, 54.49), (60.98, -1.716, 54.92), (-31.32, 4.538, 59.01), (-37.59, -5.26, 55.96), (-33.44, 4.996, 56.89), (-44.13, 7.845, 76.94), (-44.58, 3.309, 80.92), (-47.96, 1.235, 76.06), (-32.21, -6.655, 79.59), (-29.45, 4.777, 79.1), (-35.08, 5.852, 82.5), (-35.68, 9.336, 78.2), (-47.49, 6.125, 71.55), (-48.76, -2.576, 71.1), (-47.31, -5.83, 66.43), (-40.23, -9.545, 69.45), (-35.32, -9.003, 75.45), (-28.14, -6.122, 75.65), (-25.36, -4.226, 70.17), (-25.79, 0.3507, 74.96), (-25.63, 4.48, 69.64), (-29.66, 8.275, 74.28), (-44.86, 7.284, 61.8), (-44.76, 3.077, 58.69), (-44.66, -3.707, 58.97), (-27.81, -3.614, 61.84), (-25.11, -0.2395, 65.12), (-32.78, 8.201, 60.71), (-40.84, -4.857, 57.49), (7.426, 1.773, 96.97), (9.269, -0.3134, 98.96), (0.7201, -4.839, 95.85), (-1.986, -2.101, 95.26), (-1.669, -0.06285, 93.15), (4.73, 4.526, 96.46), (-1.75, 4.489, 97.02), (-3.915, -0.09896, 96.71), (2.351, -6.552, 98.34), (-0.02342, 8.061, 99.28), (3.898, 10.39, 102.9), (-5.432, 3.609, 98.47), (-4.44, 8.055, 101.6), (-6.14, -3.111, 98.75), (-8.798, 0.5986, 101.1), (-1.678, -7.518, 100.6), (5.331, -8.067, 101.7), (1.04, -9.869, 105.3), (10.89, -3.756, 101.6), (-1.016, 10.9, 106.7), (-8.505, 5.239, 105.7), (-5.468, 8.411, 111.3), (-9.845, -3.602, 106.2), (-10.05, 0.7731, 110.9), (-4.155, -9.335, 109.2), (5.275, -10.3, 110.7), (-0.01962, -10.28, 115.2), (8.971, -8.004, 115.4), (13.66, 4.076, 109.4), (13.2, -0.3851, 114.7), (10.53, 7.321, 114.0), (1.24, 6.335, 121.5), (5.723, 8.363, 118.0), (-7.515, 4.201, 115.8), (3.97, -8.855, 119.4), (10.08, -4.08, 119.2), (5.197, -5.066, 122.5), (55.66, 9.674, 69.95), (55.26, 4.72, 75.77), (57.63, -8.932, 63.54), (56.95, -5.461, 56.33), (60.93, 4.599, 58.21), (56.23, 8.864, 62.4), (50.15, 1.48, 78.72), (51.71, -6.101, 76.22), (47.89, -8.797, 72.72), (47.36, -5.452, 56.19), (46.83, 3.542, 55.47), (40.28, 0.2227, 78.55), (37.58, -3.495, 75.89), (39.02, -7.524, 71.08), (43.57, -9.445, 67.98), (39.62, -7.764, 64.37), (43.17, -7.535, 59.85), (39.06, -3.739, 59.02), (38.78, 3.093, 58.84), (41.87, 7.535, 59.06), (31.99, -2.325, 72.42), (36.04, -6.545, 67.68), (32.66, -5.049, 65.75), (36.2, -4.866, 62.97), (32.8, 1.593, 62.92), (19.23, 3.365, 69.4), (19.04, 1.183, 71.58), (26.97, -0.3727, 72.05), (27.09, -3.403, 70.8), (27.72, -0.3778, 63.49), (27.61, 2.662, 64.74), (19.51, 3.363, 66.32), (-0.8357, -1.514, 59.19), (4.469, 3.655, 58.79), (11.57, -3.093, 70.78), (12.21, -0.3119, 64.05), (-1.823, -1.56, 90.09), (0.3105, -3.741, 90.55), (5.457, 1.53, 91.67), (3.324, 3.712, 91.21), (0.3088, 3.711, 90.55), (-1.836, 2.781, 86.51), (-3.437, 1.512, 82.23), (-3.435, -1.516, 82.23), (-1.392, -3.656, 82.84), (3.507, -1.512, 84.3), (4.683, -5.984e-05, 88.08), (3.505, 1.516, 84.29), (-1.396, 3.654, 82.84), (-2.914, 2.775, 78.62), (-1.338, -3.655, 75.76), (-0.3463, -3.927, 79.64), (1.295, -3.654, 77.3), (2.145, -2.775, 80.61), (2.871, -1.512, 78.13), (3.135, 0.002159, 80.97), (2.143, 2.778, 80.61), (-0.3503, 3.927, 79.64), (-1.341, 3.654, 75.76), (0.5816, -3.67, 67.59), (3.586, -3.976, 66.34), (-1.587, 1.514, 66.3), (0.5814, 3.67, 67.58), (3.638, -3.68, 71.91), (4.561, -1.527, 73.98), (3.637, 3.66, 71.9), (-1.29, 0.0005922, 61.95), (-1.625, -2.778, 71.37), (0.8956, -3.928, 73.4), (2.964, -2.778, 75.42), (2.962, 2.777, 75.42), (5.974, -0.06603, 72.87), (5.882, -2.856, 71.62), (6.248, -4.016, 67.08), (7.405, -0.07046, 63.56), (7.801, -3.856, 69.59), (7.71, -1.701, 71.95), (4.964, 3.657, 53.87), (1.961, 3.656, 53.66), (-29.22, 3.135, 50.79), (-28.07, -0.01757, 51.36), (-29.22, -3.168, 50.79), (-32.0, -4.471, 49.39), (-34.77, -3.164, 48.0), (-35.92, -0.01281, 47.42), (-34.77, 3.138, 48.0), (-31.99, 4.442, 49.39), (-25.24, 2.809, 44.0), (-24.35, 0.005181, 44.76), (-25.23, -2.802, 44.02), (-27.35, -3.967, 42.2), (-29.48, -2.809, 40.4), (-30.37, -0.005636, 39.66), (-29.49, 2.801, 40.4), (-27.37, 3.967, 42.2), (-21.6, 2.835, 40.94), (-20.67, 0.08506, 41.93), (-21.45, -2.715, 41.18), (-23.5, -3.924, 39.12), (-25.6, -2.835, 37.29), (-26.53, -0.08503, 36.54), (-25.74, 2.716, 37.29), (-23.7, 3.925, 39.1), (-17.56, 2.841, 38.81), (-16.77, 0.08515, 39.9), (-17.41, -2.714, 39.05), (-19.1, -3.924, 36.76), (-20.86, -2.835, 34.69), (-21.64, -0.07967, 33.84), (-21.0, 2.798, 34.69), (-19.31, 4.009, 36.74), (-8.741, 2.952, 36.13), (-8.466, 0.01211, 37.21), (-8.729, -2.773, 36.15), (-9.343, -3.931, 33.52), (-10.17, -2.783, 30.56), (-10.58, 0.07818, 29.46), (-10.18, 3.752, 30.56), (-9.361, 5.036, 33.52), (-0.1646, 0.08357, 37.32), (0.2319, 3.886, 36.4), (1.253, 6.876, 33.88), (0.2331, -2.778, 36.39), (-0.1718, 3.888, 24.96), (-0.7796, 0.08795, 23.91), (-0.1728, -2.778, 24.96), (3.097, 6.822, 28.02), (6.444, 4.762, 30.38), (7.396, 0.1681, 30.57), (1.255, -3.99, 33.88), (3.096, -3.935, 28.02), (6.444, -2.778, 30.38), (5.245, 5.057, 21.2), (3.002, 2.97, 19.45), (2.555, 0.04156, 18.52), (3.325, -2.402, 19.14), (5.293, -3.413, 20.68), (7.51, -2.757, 22.88), (8.419, 0.1066, 23.51), (7.512, 3.827, 22.88), (3.118, 3.807, 41.1), (2.155, 0.08226, 41.53), (3.12, -2.777, 41.09), (5.459, -3.931, 39.97), (8.027, -2.778, 38.87), (9.072, 0.09202, 38.55), (8.024, 3.903, 38.87), (5.456, 5.913, 39.97), (2.576, 2.864, 46.69), (1.451, 0.003244, 46.67), (2.579, -2.778, 46.69), (5.301, -3.927, 46.72), (8.024, -2.775, 46.76), (9.151, 0.007682, 46.78), (8.021, 2.868, 46.76), (5.297, 4.094, 46.72), (0.7067, 2.776, 53.57), (-0.4332, -0.001986, 53.49), (0.7095, -2.778, 53.57), (3.467, -3.927, 53.76), (6.22, -2.775, 53.95), (7.359, 0.002056, 54.03), (6.217, 2.779, 53.95), (3.463, 3.929, 53.76), (6.08, 3.741, 15.42), (4.118, 4.163, 8.667), (3.861, 2.664, 14.7), (0.9218, 3.011, 8.655), (2.943, 0.2216, 14.44), (-0.2173, 0.2319, 9.065), (3.859, -2.216, 14.69), (0.9259, -2.55, 8.54), (6.077, -3.227, 15.41), (4.119, -3.701, 8.564), (8.29, -2.219, 16.18), (6.912, -2.547, 9.348), (9.207, 0.2224, 16.48), (8.028, 0.2295, 9.51), (8.292, 2.729, 16.18), (6.915, 3.008, 9.357), (-0.949, 2.815, 90.28), (1.818, -4.018, 90.88), (4.584, -2.845, 91.48), (-2.6, 2.776, 82.48), (2.682, -2.776, 84.06), (2.255, -2.775, 77.82), (3.057, 0.00197, 78.22), (0.001788, 3.927, 76.54), (4.753, -4.004, 64.42), (-1.841, -0.0001881, 66.21), (2.187, 3.933, 69.74), (4.299, -2.793, 73.29), (4.298, 2.768, 73.29), (6.388, -2.794, 62.63), (4.754, 3.975, 64.42), (6.389, 2.761, 62.63), (8.057, 3.744, 67.91), (8.462, 2.587, 65.18), (8.622, -0.1912, 64.08), (8.462, -2.968, 65.19), (8.056, -4.121, 67.91), (7.691, -0.1868, 72.22), (7.758, -2.968, 71.04), (7.758, 2.594, 71.04), (7.03, -0.01724, 62.0), (4.625, -0.013, 74.17), (-0.7443, 2.78, 66.65), (2.188, -3.938, 69.74), (-0.7442, -2.781, 66.65), (2.253, 2.778, 77.82), (0.005398, -3.927, 76.54), (-2.461, -2.778, 75.16), (-3.48, -0.002034, 74.65), (-2.464, 2.775, 75.16), (0.04669, 3.927, 83.27), (2.679, 2.779, 84.05), (3.762, 0.001966, 84.37), (0.05086, -3.928, 83.28), (-2.598, -2.779, 82.48), (-3.696, -0.002421, 82.15), (1.817, 3.989, 90.88), (4.582, 2.817, 91.48), (5.729, -0.01325, 91.73), (-0.9478, -2.847, 90.28), (-2.094, -0.01655, 90.03), (2.989, 3.931, 58.97), (0.06331, 2.78, 59.21), (-1.11, -0.0001889, 59.19), (0.06353, -2.781, 59.21), (2.989, -3.932, 58.97), (5.688, -2.777, 58.68), (6.794, -0.0002282, 58.59), (5.688, 2.776, 58.68), (19.12, 2.471, 70.68), (19.12, -3.192, 70.69), (19.37, -4.366, 67.86), (19.62, -3.195, 65.04), (19.73, -0.365, 63.87), (19.62, 2.467, 65.04), (19.02, -0.3605, 71.85), (19.37, 3.642, 67.86), (31.94, -0.369, 72.77), (32.76, -3.946, 64.1), (32.7, 3.24, 64.06), (32.83, -0.3784, 62.57), (32.5, -5.381, 67.7), (32.13, -3.926, 71.28), (32.07, 3.246, 71.27), (32.38, 4.743, 67.67), (37.3, -0.1938, 76.49), (38.27, -5.933, 73.9), (38.89, -0.4037, 58.25), (38.6, 6.067, 60.88), (39.38, -6.221, 61.29), (39.49, -8.118, 67.77), (37.47, 6.192, 73.75), (38.03, 8.82, 67.31), (44.89, 1.01, 79.24), (48.62, -9.849, 68.3), (46.57, 7.81, 58.25), (47.01, -1.192, 54.88), (48.09, -8.287, 59.43), (46.6, -6.594, 76.36), (45.07, 9.204, 74.99), (45.82, 12.16, 66.61), (55.94, 10.03, 66.3), (57.53, -8.942, 67.69), (57.33, -7.741, 59.52), (56.76, -1.946, 54.93), (56.47, 5.928, 58.43), (56.28, -5.803, 74.58), (55.27, 0.9622, 76.86), (55.42, 7.724, 73.24), (-4.852, 7.003, 116.2), (-8.688, 0.5448, 115.8), (-0.1005, -9.121, 118.9), (8.469, 6.238, 118.5), (10.86, -0.3832, 119.1), (7.474, -6.949, 119.4), (-6.829, -6.105, 117.1), (2.191, 9.147, 117.4), (-10.02, 0.7854, 105.6), (0.4054, -10.49, 110.3), (9.744, -8.253, 110.4), (14.21, -0.3866, 109.6), (11.48, 7.568, 108.9), (-7.68, -6.971, 107.6), (-5.258, 8.736, 106.1), (3.695, 11.17, 107.5), (-6.416, 0.2231, 98.42), (11.69, -0.3699, 101.4), (9.486, 5.707, 100.9), (8.548, -6.408, 101.7), (1.745, -8.323, 101.3), (-4.396, -5.707, 99.59), (-3.122, 6.32, 98.8), (3.495, 8.382, 99.87), (2.799, 4.895, 96.1), (-0.7786, 3.447, 95.45), (-2.306, -0.1424, 95.18), (-0.8828, -3.716, 95.51), (2.655, -5.209, 96.22), (6.248, -3.775, 96.82), (7.763, -0.1898, 97.04), (6.324, 3.397, 96.76), (-45.33, -0.4154, 58.64), (-42.64, -6.089, 59.82), (-36.26, -8.022, 61.57), (-29.84, 6.149, 61.21), (-27.18, -0.2991, 61.72), (-29.84, -6.035, 61.99), (-42.78, 6.057, 59.03), (-36.33, 8.819, 60.12), (-46.63, 7.107, 66.33), (-48.8, -1.759, 65.87), (-27.69, -6.9, 70.68), (-28.43, 8.352, 69.17), (-24.7, -0.08606, 69.88), (-35.63, -9.455, 70.54), (-44.26, -8.349, 67.85), (-37.87, 11.51, 67.75), (-47.41, -2.548, 76.07), (-29.83, -4.753, 79.62), (-28.36, 1.186, 79.31), (-32.1, 7.57, 78.77), (-35.64, -7.909, 79.18), (-42.83, -7.709, 77.33), (-46.71, 4.871, 76.48), (-40.05, 9.251, 77.63), (-35.51, 5.383, 56.37), (-39.31, 3.752, 55.41), (-40.88, -0.1835, 55.02), (-39.32, -4.059, 55.48), (-35.52, -5.636, 56.49), (-31.72, -4.067, 57.39), (-30.14, -0.1882, 57.73), (-31.71, 3.749, 57.33), (72.29, 3.988, 2.821), (72.29, -3.992, 2.819), (69.77, -2.779, 4.2), (68.78, -0.002206, 4.729), (69.76, 2.776, 4.202), (79.77, 3.933, 23.05), (82.81, 2.782, 23.16), (83.98, -2.074e-05, 23.28), (82.8, -2.783, 23.16), (79.77, -3.934, 23.05), (77.1, -2.781, 23.29), (76.01, -0.003468, 23.37), (77.1, 2.776, 23.29), (76.89, 4.074, 45.56), (79.21, 2.88, 46.8), (80.17, -0.01131, 47.31), (79.21, -2.905, 46.8), (76.89, -4.107, 45.56), (74.57, -2.946, 44.25), (73.61, -0.0885, 43.64), (74.57, 2.837, 44.22), (65.11, -1.055, 54.04), (65.44, 3.647, 56.38), (66.28, 5.907, 61.24), (67.11, 4.211, 65.08), (67.46, -0.07202, 66.7), (67.18, -4.361, 65.2), (66.41, -6.199, 61.38), (65.52, -4.916, 56.7), (46.46, 3.927, -14.41), (60.12, 3.931, -9.173), (47.21, 2.778, -16.91), (61.61, 2.78, -11.61), (47.53, 0.002168, -17.95), (62.12, 0.0001924, -12.58), (47.21, -2.775, -16.91), (61.62, -2.781, -11.61), (46.46, -3.927, -14.42), (60.12, -3.932, -9.174), (45.7, -2.778, -11.92), (58.4, -2.778, -7.183), (45.38, -0.002202, -10.89), (57.71, -0.002202, -6.359), (45.7, 2.775, -11.92), (58.4, 2.775, -7.181), (32.73, 3.927, -15.72), (32.68, 2.778, -18.43), (32.66, 0.002196, -19.56), (32.68, -2.775, -18.44), (32.73, -3.927, -15.72), (32.78, -2.778, -13.01), (32.8, -0.002203, -11.89), (32.78, 2.775, -13.01), (19.55, 3.927, -13.92), (18.53, 2.778, -16.38), (18.1, 0.002196, -17.4), (18.52, -2.775, -16.38), (19.55, -3.927, -13.93), (20.58, -2.778, -11.47), (21.01, -0.002203, -10.45), (20.58, 2.775, -11.47), (9.525, 3.927, -9.555), (7.659, 2.778, -11.57), (6.89, 0.002167, -12.45), (7.656, -2.775, -11.56), (9.522, -3.927, -9.549), (11.39, -2.778, -7.585), (12.16, -0.002203, -6.754), (11.39, 2.775, -7.584), (4.242, 3.931, -4.011), (1.69, 2.78, -6.018), (0.8633, 0.0001904, -7.259), (1.681, -2.781, -5.905), (4.233, -3.932, -3.911), (6.507, -2.778, -2.678), (7.395, -0.001914, -2.005), (6.51, 2.775, -2.685), (5.153, 2.796, 2.994), (6.172, 0.01779, 3.393), (5.15, -2.759, 2.993), (2.158, -3.973, 2.04), (2.162, 4.007, 2.042), (-8.459, 2.776, 4.73), (-9.174, -0.002768, 5.776), (-8.429, -2.785, 4.524), (-7.249, 2.757, -3.105), (-7.429, -0.02274, -4.861), (-7.282, -2.804, -2.902), (-7.417, -3.955, 1.178), (-7.415, 3.915, 1.179), (-21.21, 2.731, 1.857), (-21.64, -0.04537, 2.882), (-21.14, -2.823, 1.656), (-18.61, 2.73, -5.023), (-18.01, -0.04566, -6.697), (-18.69, -2.823, -4.824), (-20.0, -3.973, -1.26), (-20.0, 3.88, -1.258), (-31.93, 2.728, -4.111), (-32.57, -0.04764, -3.231), (-31.8, -2.825, -4.284), (-27.63, 2.728, -10.01), (-26.58, -0.04764, -11.45), (-27.75, -2.825, -9.84), (-29.98, -3.975, -6.784), (-29.98, 3.878, -6.782), (-41.18, 2.728, -12.82), (-42.07, -0.04767, -12.22), (-41.01, -2.825, -12.94), (-35.2, 2.728, -16.83), (-33.75, -0.04767, -17.8), (-35.38, -2.825, -16.71), (-38.47, -3.975, -14.63), (-38.48, 3.878, -14.63), (-46.82, 2.728, -24.5), (-47.88, -0.04767, -24.29), (-46.62, -2.825, -24.54), (-39.75, 2.728, -25.91), (-38.02, -0.04767, -26.25), (-39.95, -2.825, -25.87), (-43.62, -3.975, -25.14), (-43.62, 3.878, -25.14), (-47.79, 2.728, -38.3), (-48.85, -0.04767, -38.5), (-47.58, -2.825, -38.26), (-40.71, 2.728, -36.96), (-38.98, -0.04767, -36.63), (-40.91, -2.825, -37.0), (-44.58, -3.975, -37.69), (-44.58, 3.878, -37.69), (-40.13, 2.728, -53.33), (-41.02, -0.04767, -53.93), (-39.96, -2.825, -53.21), (-34.18, 2.728, -49.33), (-32.73, -0.04767, -48.36), (-34.35, -2.825, -49.45), (-37.43, -3.975, -51.52), (-37.44, 3.878, -51.52), (-18.52, 2.296, -65.28), (-18.98, -0.04775, -66.06), (-18.43, -2.393, -65.13), (-15.44, 2.296, -60.1), (-14.69, -0.04775, -58.84), (-15.53, -2.393, -60.25), (-17.13, -3.365, -62.94), (-17.13, 3.267, -62.94), (5.415, 2.296, -69.26), (5.18, -0.04775, -70.15), (5.461, -2.393, -69.09), (6.99, 2.296, -63.29), (7.374, -0.04775, -61.83), (6.944, -2.393, -63.46), (6.128, -3.365, -66.56), (6.128, 3.267, -66.56), (39.75, 2.076, -67.78), (39.85, -0.0478, -68.56), (39.73, -2.172, -67.63), (39.08, 2.076, -62.59), (38.92, -0.0478, -61.33), (39.1, -2.172, -62.74), (39.45, -3.052, -65.43), (39.45, 2.955, -65.43), (68.7, 2.728, -59.63), (69.37, -0.04767, -60.44), (68.56, -2.825, -59.47), (64.17, 2.728, -54.15), (63.07, -0.04767, -52.81), (64.3, -2.825, -54.31), (66.65, -3.975, -57.14), (66.65, 3.878, -57.15), (87.0, 2.728, -41.0), (87.95, -0.04767, -41.48), (86.81, -2.825, -40.9), (80.59, 2.728, -37.75), (79.03, -0.04767, -36.96), (80.78, -2.825, -37.85), (84.09, -3.975, -39.53), (84.1, 3.878, -39.53), (92.88, 2.728, -19.77), (93.92, -0.04767, -19.76), (92.67, -2.825, -19.77), (85.89, 2.728, -19.86), (84.19, -0.04767, -19.88), (86.09, -2.825, -19.85), (89.71, -3.975, -19.81), (89.71, 3.878, -19.81), (89.89, 2.728, -6.465), (90.81, -0.04764, -5.936), (89.7, -2.825, -6.568), (83.67, 2.728, -10.02), (82.16, -0.04764, -10.88), (83.85, -2.825, -9.914), (87.07, -3.975, -8.074), (87.07, 3.878, -8.073), (84.22, 2.73, -0.6248), (85.05, -0.04566, 0.1079), (84.07, -2.823, -0.7668), (78.57, 2.73, -6.164), (77.33, -0.04566, -7.395), (78.72, -2.823, -6.024), (81.6, -3.974, -3.149), (81.6, 3.88, -3.148), (71.93, -0.02273, -7.416), (82.5, -0.02273, 6.495), (81.37, 2.757, 5.916), (76.59, 3.912, 0.08625), (72.4, 2.757, -6.127), (81.3, -2.804, 5.84), (72.48, -2.804, -6.054), (76.59, -3.959, 0.08469)], [], [(475, 0, 483, 1435), (1, 475, 1435, 485), (1435, 483, 8, 484), (485, 1435, 484, 9), (476, 1, 485, 1436), (2, 476, 1436, 487), (1436, 485, 9, 486), (487, 1436, 486, 10), (487, 10, 489, 1437), (2, 487, 1437, 477), (1437, 489, 11, 488), (477, 1437, 488, 3), (488, 11, 491, 1438), (3, 488, 1438, 478), (1438, 491, 12, 490), (478, 1438, 490, 4), (479, 4, 490, 1439), (5, 479, 1439, 493), (1439, 490, 12, 492), (493, 1439, 492, 13), (480, 5, 493, 1440), (6, 480, 1440, 495), (1440, 493, 13, 494), (495, 1440, 494, 14), (481, 6, 495, 1441), (7, 481, 1441, 497), (1441, 495, 14, 496), (497, 1441, 496, 15), (483, 0, 482, 1442), (8, 483, 1442, 498), (1442, 482, 7, 497), (498, 1442, 497, 15), (475, 1, 499, 1443), (0, 475, 1443, 501), (1443, 499, 17, 500), (501, 1443, 500, 16), (476, 2, 502, 1444), (1, 476, 1444, 499), (1444, 502, 18, 503), (499, 1444, 503, 17), (505, 19, 504, 1445), (3, 505, 1445, 477), (1445, 504, 18, 502), (477, 1445, 502, 2), (507, 20, 506, 1446), (4, 507, 1446, 478), (1446, 506, 19, 505), (478, 1446, 505, 3), (479, 5, 508, 1447), (4, 479, 1447, 507), (1447, 508, 21, 509), (507, 1447, 509, 20), (480, 6, 510, 1448), (5, 480, 1448, 508), (1448, 510, 22, 511), (508, 1448, 511, 21), (481, 7, 512, 1449), (6, 481, 1449, 510), (1449, 512, 23, 513), (510, 1449, 513, 22), (501, 16, 514, 1450), (0, 501, 1450, 482), (1450, 514, 23, 512), (482, 1450, 512, 7), (500, 17, 515, 1451), (16, 500, 1451, 517), (1451, 515, 25, 516), (517, 1451, 516, 24), (503, 18, 518, 1452), (17, 503, 1452, 515), (1452, 518, 26, 519), (515, 1452, 519, 25), (521, 27, 520, 1453), (19, 521, 1453, 504), (1453, 520, 26, 518), (504, 1453, 518, 18), (523, 28, 522, 1454), (20, 523, 1454, 506), (1454, 522, 27, 521), (506, 1454, 521, 19), (509, 21, 524, 1455), (20, 509, 1455, 523), (1455, 524, 29, 525), (523, 1455, 525, 28), (511, 22, 526, 1456), (21, 511, 1456, 524), (1456, 526, 30, 527), (524, 1456, 527, 29), (513, 23, 528, 1457), (22, 513, 1457, 526), (1457, 528, 31, 529), (526, 1457, 529, 30), (517, 24, 530, 1458), (16, 517, 1458, 514), (1458, 530, 31, 528), (514, 1458, 528, 23), (516, 25, 531, 1459), (24, 516, 1459, 533), (1459, 531, 32, 532), (533, 1459, 532, 33), (519, 26, 534, 1460), (25, 519, 1460, 531), (1460, 534, 34, 535), (531, 1460, 535, 32), (537, 35, 536, 1461), (27, 537, 1461, 520), (1461, 536, 34, 534), (520, 1461, 534, 26), (539, 36, 538, 1462), (28, 539, 1462, 522), (1462, 538, 35, 537), (522, 1462, 537, 27), (525, 29, 540, 1463), (28, 525, 1463, 539), (1463, 540, 37, 541), (539, 1463, 541, 36), (527, 30, 542, 1464), (29, 527, 1464, 540), (1464, 542, 38, 543), (540, 1464, 543, 37), (529, 31, 544, 1465), (30, 529, 1465, 542), (1465, 544, 39, 545), (542, 1465, 545, 38), (533, 33, 546, 1466), (24, 533, 1466, 530), (1466, 546, 39, 544), (530, 1466, 544, 31), (532, 32, 547, 1467), (33, 532, 1467, 549), (1467, 547, 41, 548), (549, 1467, 548, 40), (535, 34, 550, 1468), (32, 535, 1468, 547), (1468, 550, 42, 551), (547, 1468, 551, 41), (553, 43, 552, 1469), (35, 553, 1469, 536), (1469, 552, 42, 550), (536, 1469, 550, 34), (555, 44, 554, 1470), (36, 555, 1470, 538), (1470, 554, 43, 553), (538, 1470, 553, 35), (541, 37, 556, 1471), (36, 541, 1471, 555), (1471, 556, 45, 557), (555, 1471, 557, 44), (543, 38, 558, 1472), (37, 543, 1472, 556), (1472, 558, 46, 559), (556, 1472, 559, 45), (545, 39, 560, 1473), (38, 545, 1473, 558), (1473, 560, 47, 561), (558, 1473, 561, 46), (549, 40, 562, 1474), (33, 549, 1474, 546), (1474, 562, 47, 560), (546, 1474, 560, 39), (551, 42, 580, 1475), (41, 551, 1475, 579), (1475, 580, 58, 572), (579, 1475, 572, 57), (548, 41, 579, 1476), (40, 548, 1476, 581), (1476, 579, 57, 571), (581, 1476, 571, 56), (581, 56, 578, 1477), (40, 581, 1477, 562), (1477, 578, 63, 582), (562, 1477, 582, 47), (552, 43, 583, 1478), (42, 552, 1478, 580), (1478, 583, 59, 573), (580, 1478, 573, 58), (561, 47, 584, 1479), (46, 561, 1479, 585), (1479, 584, 48, 564), (585, 1479, 564, 49), (559, 46, 585, 1480), (45, 559, 1480, 586), (1480, 585, 49, 565), (586, 1480, 565, 50), (557, 45, 586, 1481), (44, 557, 1481, 587), (1481, 586, 50, 566), (587, 1481, 566, 51), (582, 63, 588, 1482), (47, 582, 1482, 584), (1482, 588, 55, 563), (584, 1482, 563, 48), (570, 55, 588, 1483), (54, 570, 1483, 589), (1483, 588, 63, 577), (589, 1483, 577, 62), (569, 54, 589, 1484), (53, 569, 1484, 590), (1484, 589, 62, 576), (590, 1484, 576, 61), (554, 44, 591, 1485), (43, 554, 1485, 583), (1485, 591, 60, 574), (583, 1485, 574, 59), (587, 51, 567, 1486), (44, 587, 1486, 591), (1486, 567, 52, 592), (591, 1486, 592, 60), (568, 53, 590, 1487), (52, 568, 1487, 592), (1487, 590, 61, 575), (592, 1487, 575, 60), (563, 55, 593, 1488), (48, 563, 1488, 595), (1488, 593, 64, 594), (595, 1488, 594, 65), (564, 48, 595, 1489), (49, 564, 1489, 597), (1489, 595, 65, 596), (597, 1489, 596, 66), (565, 49, 597, 1490), (50, 565, 1490, 599), (1490, 597, 66, 598), (599, 1490, 598, 67), (566, 50, 599, 1491), (51, 566, 1491, 601), (1491, 599, 67, 600), (601, 1491, 600, 68), (567, 51, 601, 1492), (52, 567, 1492, 603), (1492, 601, 68, 602), (603, 1492, 602, 69), (568, 52, 603, 1493), (53, 568, 1493, 605), (1493, 603, 69, 604), (605, 1493, 604, 70), (569, 53, 605, 1494), (54, 569, 1494, 607), (1494, 605, 70, 606), (607, 1494, 606, 71), (570, 54, 607, 1495), (55, 570, 1495, 593), (1495, 607, 71, 608), (593, 1495, 608, 64), (571, 57, 617, 1496), (56, 571, 1496, 619), (1496, 617, 81, 618), (619, 1496, 618, 80), (572, 58, 620, 1497), (57, 572, 1497, 617), (1497, 620, 82, 621), (617, 1497, 621, 81), (623, 83, 622, 1498), (59, 623, 1498, 573), (1498, 622, 82, 620), (573, 1498, 620, 58), (625, 84, 624, 1499), (60, 625, 1499, 574), (1499, 624, 83, 623), (574, 1499, 623, 59), (575, 61, 626, 1500), (60, 575, 1500, 625), (1500, 626, 85, 627), (625, 1500, 627, 84), (576, 62, 628, 1501), (61, 576, 1501, 626), (1501, 628, 86, 629), (626, 1501, 629, 85), (577, 63, 630, 1502), (62, 577, 1502, 628), (1502, 630, 87, 631), (628, 1502, 631, 86), (578, 56, 619, 1503), (63, 578, 1503, 630), (1503, 619, 80, 632), (630, 1503, 632, 87), (618, 81, 633, 1504), (80, 618, 1504, 635), (1504, 633, 89, 634), (635, 1504, 634, 88), (621, 82, 636, 1505), (81, 621, 1505, 633), (1505, 636, 90, 637), (633, 1505, 637, 89), (639, 91, 638, 1506), (83, 639, 1506, 622), (1506, 638, 90, 636), (622, 1506, 636, 82), (641, 92, 640, 1507), (84, 641, 1507, 624), (1507, 640, 91, 639), (624, 1507, 639, 83), (627, 85, 642, 1508), (84, 627, 1508, 641), (1508, 642, 93, 643), (641, 1508, 643, 92), (629, 86, 644, 1509), (85, 629, 1509, 642), (1509, 644, 94, 645), (642, 1509, 645, 93), (631, 87, 646, 1510), (86, 631, 1510, 644), (1510, 646, 95, 647), (644, 1510, 647, 94), (632, 80, 635, 1511), (87, 632, 1511, 646), (1511, 635, 88, 648), (646, 1511, 648, 95), (634, 89, 649, 1512), (88, 634, 1512, 1434), (1512, 649, 96, 746), (1434, 1512, 746, 119), (637, 90, 650, 1513), (89, 637, 1513, 649), (1513, 650, 97, 651), (649, 1513, 651, 96), (653, 98, 652, 1514), (91, 653, 1514, 638), (1514, 652, 97, 650), (638, 1514, 650, 90), (655, 99, 654, 1515), (92, 655, 1515, 640), (1515, 654, 98, 653), (640, 1515, 653, 91), (643, 93, 1288, 1516), (92, 643, 1516, 655), (1516, 1288, 118, 1287), (655, 1516, 1287, 99), (645, 94, 1284, 1517), (93, 645, 1517, 1288), (1517, 1284, 117, 690), (1288, 1517, 690, 118), (647, 95, 1433, 1518), (94, 647, 1518, 1284), (1518, 1433, 116, 689), (1284, 1518, 689, 117), (648, 88, 1434, 1519), (95, 648, 1519, 1433), (1519, 1434, 119, 688), (1433, 1519, 688, 116), (664, 108, 680, 1520), (64, 664, 1520, 594), (1520, 680, 109, 666), (594, 1520, 666, 65), (665, 73, 609, 1521), (108, 665, 1521, 680), (1521, 609, 72, 667), (680, 1521, 667, 109), (666, 109, 681, 1522), (65, 666, 1522, 596), (1522, 681, 110, 668), (596, 1522, 668, 66), (667, 72, 610, 1523), (109, 667, 1523, 681), (1523, 610, 74, 669), (681, 1523, 669, 110), (668, 110, 682, 1524), (66, 668, 1524, 598), (1524, 682, 111, 670), (598, 1524, 670, 67), (669, 74, 611, 1525), (110, 669, 1525, 682), (1525, 611, 75, 671), (682, 1525, 671, 111), (670, 111, 683, 1526), (67, 670, 1526, 600), (1526, 683, 112, 672), (600, 1526, 672, 68), (671, 75, 612, 1527), (111, 671, 1527, 683), (1527, 612, 76, 673), (683, 1527, 673, 112), (672, 112, 684, 1528), (68, 672, 1528, 602), (1528, 684, 113, 674), (602, 1528, 674, 69), (673, 76, 613, 1529), (112, 673, 1529, 684), (1529, 613, 77, 675), (684, 1529, 675, 113), (674, 113, 685, 1530), (69, 674, 1530, 604), (1530, 685, 114, 676), (604, 1530, 676, 70), (675, 77, 614, 1531), (113, 675, 1531, 685), (1531, 614, 78, 677), (685, 1531, 677, 114), (676, 114, 686, 1532), (70, 676, 1532, 606), (1532, 686, 115, 678), (606, 1532, 678, 71), (677, 78, 615, 1533), (114, 677, 1533, 686), (1533, 615, 79, 679), (686, 1533, 679, 115), (678, 115, 687, 1534), (71, 678, 1534, 608), (1534, 687, 108, 664), (608, 1534, 664, 64), (679, 79, 616, 1535), (115, 679, 1535, 687), (1535, 616, 73, 665), (687, 1535, 665, 108), (1397, 131, 696, 1536), (169, 1397, 1536, 1396), (1536, 696, 125, 695), (1396, 1536, 695, 130), (705, 134, 697, 1537), (133, 705, 1537, 1393), (1537, 697, 126, 832), (1393, 1537, 832, 171), (707, 135, 699, 1538), (134, 707, 1538, 697), (1538, 699, 127, 698), (697, 1538, 698, 126), (1405, 167, 1398, 1539), (138, 1405, 1539, 1404), (1539, 1398, 131, 1397), (1404, 1539, 1397, 169), (1409, 164, 1401, 1540), (136, 1409, 1540, 706), (1540, 1401, 135, 707), (706, 1540, 707, 134), (1425, 143, 1410, 1541), (154, 1425, 1541, 1408), (1541, 1410, 164, 1409), (1408, 1541, 1409, 136), (714, 144, 708, 1542), (143, 714, 1542, 1410), (1542, 708, 137, 1411), (1410, 1542, 1411, 164), (725, 157, 1414, 1543), (153, 725, 1543, 735), (1543, 1414, 138, 1413), (735, 1543, 1413, 163), (1429, 147, 1416, 1544), (151, 1429, 1544, 733), (1544, 1416, 161, 730), (733, 1544, 730, 160), (726, 156, 1417, 1545), (155, 726, 1545, 734), (1545, 1417, 140, 1422), (734, 1545, 1422, 162), (710, 139, 1418, 1546), (145, 710, 1546, 1421), (1546, 1418, 157, 725), (1421, 1546, 725, 153), (1428, 152, 1420, 1547), (147, 1428, 1547, 1419), (1547, 1420, 143, 1425), (1419, 1547, 1425, 154), (716, 145, 1421, 1548), (146, 716, 1548, 709), (1548, 1421, 153, 1426), (709, 1548, 1426, 144), (724, 151, 733, 1549), (150, 724, 1549, 732), (1549, 733, 160, 729), (732, 1549, 729, 159), (711, 141, 712, 1550), (149, 711, 1550, 715), (1550, 712, 139, 710), (715, 1550, 710, 145), (717, 148, 1285, 1551), (149, 717, 1551, 711), (1551, 1285, 158, 751), (711, 1551, 751, 141), (720, 149, 715, 1552), (120, 720, 1552, 691), (1552, 715, 145, 718), (691, 1552, 718, 121), (694, 124, 721, 1553), (120, 694, 1553, 720), (1553, 721, 148, 717), (720, 1553, 717, 149), (723, 150, 1430, 1554), (173, 723, 1554, 1391), (1554, 1430, 148, 721), (1391, 1554, 721, 124), (722, 151, 724, 1555), (174, 722, 1555, 744), (1555, 724, 150, 723), (744, 1555, 723, 173), (1431, 147, 1429, 1556), (175, 1431, 1556, 745), (1556, 1429, 151, 722), (745, 1556, 722, 174), (719, 146, 1427, 1557), (122, 719, 1557, 693), (1557, 1427, 152, 1432), (693, 1557, 1432, 123), (1432, 152, 1428, 1558), (123, 1432, 1558, 1390), (1558, 1428, 147, 1431), (1390, 1558, 1431, 175), (718, 145, 716, 1559), (121, 718, 1559, 692), (1559, 716, 146, 719), (692, 1559, 719, 122), (1430, 150, 732, 1560), (148, 1430, 1560, 1285), (1560, 732, 159, 728), (1285, 1560, 728, 158), (1427, 146, 709, 1561), (152, 1427, 1561, 1420), (1561, 709, 144, 714), (1420, 1561, 714, 143), (727, 157, 1418, 1562), (156, 727, 1562, 1417), (1562, 1418, 139, 713), (1417, 1562, 713, 140), (1419, 154, 1424, 1563), (147, 1419, 1563, 1416), (1563, 1424, 142, 1415), (1416, 1563, 1415, 161), (1423, 155, 734, 1564), (142, 1423, 1564, 1415), (1564, 734, 162, 731), (1415, 1564, 731, 161), (1426, 153, 735, 1565), (144, 1426, 1565, 708), (1565, 735, 163, 1412), (708, 1565, 1412, 137), (1424, 154, 1408, 1566), (142, 1424, 1566, 1406), (1566, 1408, 136, 1407), (1406, 1566, 1407, 165), (1423, 142, 1406, 1567), (155, 1423, 1567, 737), (1567, 1406, 165, 736), (737, 1567, 736, 166), (726, 155, 737, 1568), (156, 726, 1568, 739), (1568, 737, 166, 738), (739, 1568, 738, 167), (727, 156, 739, 1569), (157, 727, 1569, 1414), (1569, 739, 167, 1405), (1414, 1569, 1405, 138), (1413, 138, 1404, 1570), (163, 1413, 1570, 741), (1570, 1404, 169, 740), (741, 1570, 740, 168), (1412, 163, 741, 1571), (137, 1412, 1571, 1403), (1571, 741, 168, 742), (1403, 1571, 742, 170), (1411, 137, 1403, 1572), (164, 1411, 1572, 1401), (1572, 1403, 170, 1402), (1401, 1572, 1402, 135), (1407, 136, 706, 1573), (165, 1407, 1573, 1400), (1573, 706, 134, 705), (1400, 1573, 705, 133), (736, 165, 1400, 1574), (166, 736, 1574, 1399), (1574, 1400, 133, 704), (1399, 1574, 704, 132), (738, 166, 1399, 1575), (167, 738, 1575, 1398), (1575, 1399, 132, 703), (1398, 1575, 703, 131), (740, 169, 1396, 1576), (168, 740, 1576, 1395), (1576, 1396, 130, 702), (1395, 1576, 702, 129), (742, 168, 1395, 1577), (170, 742, 1577, 1394), (1577, 1395, 129, 701), (1394, 1577, 701, 128), (1402, 170, 1394, 1578), (135, 1402, 1578, 699), (1578, 1394, 128, 700), (699, 1578, 700, 127), (704, 133, 1393, 1579), (132, 704, 1579, 1392), (1579, 1393, 171, 743), (1392, 1579, 743, 172), (703, 132, 1392, 1580), (131, 703, 1580, 696), (1580, 1392, 172, 1323), (696, 1580, 1323, 125), (747, 139, 712, 1581), (119, 747, 1581, 688), (1581, 712, 141, 1389), (688, 1581, 1389, 116), (748, 140, 713, 1582), (96, 748, 1582, 746), (1582, 713, 139, 747), (746, 1582, 747, 119), (1388, 162, 1422, 1583), (97, 1388, 1583, 651), (1583, 1422, 140, 748), (651, 1583, 748, 96), (749, 161, 731, 1584), (98, 749, 1584, 652), (1584, 731, 162, 1388), (652, 1584, 1388, 97), (654, 99, 750, 1585), (98, 654, 1585, 749), (1585, 750, 160, 730), (749, 1585, 730, 161), (1287, 118, 1286, 1586), (99, 1287, 1586, 750), (1586, 1286, 159, 729), (750, 1586, 729, 160), (690, 117, 752, 1587), (118, 690, 1587, 1286), (1587, 752, 158, 728), (1286, 1587, 728, 159), (1389, 141, 751, 1588), (116, 1389, 1588, 689), (1588, 751, 158, 752), (689, 1588, 752, 117), (692, 122, 1382, 1589), (121, 692, 1589, 1381), (1589, 1382, 182, 760), (1381, 1589, 760, 183), (1390, 175, 759, 1590), (123, 1390, 1590, 753), (1590, 759, 181, 1384), (753, 1590, 1384, 176), (745, 174, 757, 1591), (175, 745, 1591, 759), (1591, 757, 180, 758), (759, 1591, 758, 181), (744, 173, 755, 1592), (174, 744, 1592, 757), (1592, 755, 179, 756), (757, 1592, 756, 180), (1391, 124, 754, 1593), (173, 1391, 1593, 755), (1593, 754, 177, 1385), (755, 1593, 1385, 179), (694, 120, 1387, 1594), (124, 694, 1594, 754), (1594, 1387, 178, 1386), (754, 1594, 1386, 177), (693, 123, 753, 1595), (122, 693, 1595, 1382), (1595, 753, 176, 1383), (1382, 1595, 1383, 182), (691, 121, 1381, 1596), (120, 691, 1596, 1387), (1596, 1381, 183, 761), (1387, 1596, 761, 178), (1383, 176, 1376, 1597), (182, 1383, 1597, 769), (1597, 1376, 189, 768), (769, 1597, 768, 190), (756, 179, 765, 1598), (180, 756, 1598, 1378), (1598, 765, 187, 1379), (1378, 1598, 1379, 184), (1386, 178, 762, 1599), (177, 1386, 1599, 1380), (1599, 762, 185, 763), (1380, 1599, 763, 186), (1385, 177, 1380, 1600), (179, 1385, 1600, 765), (1600, 1380, 186, 764), (765, 1600, 764, 187), (758, 180, 1378, 1601), (181, 758, 1601, 766), (1601, 1378, 184, 1377), (766, 1601, 1377, 188), (1384, 181, 766, 1602), (176, 1384, 1602, 1376), (1602, 766, 188, 767), (1376, 1602, 767, 189), (760, 182, 769, 1603), (183, 760, 1603, 771), (1603, 769, 190, 770), (771, 1603, 770, 191), (761, 183, 771, 1604), (178, 761, 1604, 762), (1604, 771, 191, 772), (762, 1604, 772, 185), (768, 189, 1368, 1605), (190, 768, 1605, 776), (1605, 1368, 192, 1367), (776, 1605, 1367, 198), (767, 188, 1369, 1606), (189, 767, 1606, 1368), (1606, 1369, 193, 773), (1368, 1606, 773, 192), (764, 186, 1374, 1607), (187, 764, 1607, 1373), (1607, 1374, 195, 774), (1373, 1607, 774, 194), (763, 185, 775, 1608), (186, 763, 1608, 1374), (1608, 775, 196, 1375), (1374, 1608, 1375, 195), (1379, 187, 1373, 1609), (184, 1379, 1609, 1371), (1609, 1373, 194, 1372), (1371, 1609, 1372, 197), (1377, 184, 1371, 1610), (188, 1377, 1610, 1369), (1610, 1371, 197, 1370), (1369, 1610, 1370, 193), (770, 190, 776, 1611), (191, 770, 1611, 778), (1611, 776, 198, 777), (778, 1611, 777, 199), (772, 191, 778, 1612), (185, 772, 1612, 775), (1612, 778, 199, 779), (775, 1612, 779, 196), (1367, 192, 780, 1613), (198, 1367, 1613, 787), (1613, 780, 200, 1362), (787, 1613, 1362, 206), (1370, 197, 785, 1614), (193, 1370, 1614, 1364), (1614, 785, 204, 786), (1364, 1614, 786, 205), (1375, 196, 781, 1615), (195, 1375, 1615, 1366), (1615, 781, 201, 782), (1366, 1615, 782, 202), (774, 195, 1366, 1616), (194, 774, 1616, 1365), (1616, 1366, 202, 783), (1365, 1616, 783, 203), (1372, 194, 1365, 1617), (197, 1372, 1617, 785), (1617, 1365, 203, 784), (785, 1617, 784, 204), (773, 193, 1364, 1618), (192, 773, 1618, 780), (1618, 1364, 205, 1363), (780, 1618, 1363, 200), (777, 198, 787, 1619), (199, 777, 1619, 789), (1619, 787, 206, 788), (789, 1619, 788, 207), (779, 199, 789, 1620), (196, 779, 1620, 781), (1620, 789, 207, 790), (781, 1620, 790, 201), (790, 207, 1356, 1621), (201, 790, 1621, 1361), (1621, 1356, 208, 791), (1361, 1621, 791, 209), (786, 204, 1358, 1622), (205, 786, 1622, 797), (1622, 1358, 212, 938), (797, 1622, 938, 215), (784, 203, 1359, 1623), (204, 784, 1623, 1358), (1623, 1359, 213, 795), (1358, 1623, 795, 212), (783, 202, 796, 1624), (203, 783, 1624, 1359), (1624, 796, 214, 1291), (1359, 1624, 1291, 213), (782, 201, 1361, 1625), (202, 782, 1625, 796), (1625, 1361, 209, 1360), (796, 1625, 1360, 214), (1363, 205, 797, 1626), (200, 1363, 1626, 793), (1626, 797, 215, 1289), (793, 1626, 1289, 211), (1362, 200, 793, 1627), (206, 1362, 1627, 1357), (1627, 793, 211, 794), (1357, 1627, 794, 210), (788, 206, 1357, 1628), (207, 788, 1628, 1356), (1628, 1357, 210, 792), (1356, 1628, 792, 208), (802, 219, 1350), (1350, 805, 802), (216, 802, 805), (805, 1350, 224), (805, 224, 814), (814, 798, 805), (216, 805, 798), (798, 814, 223), (799, 222, 810), (810, 800, 799), (216, 799, 800), (800, 810, 221), (800, 221, 809), (809, 801, 800), (216, 800, 801), (801, 809, 220), (804, 217, 806), (806, 803, 804), (216, 804, 803), (803, 806, 218), (803, 218, 808), (808, 802, 803), (216, 803, 802), (802, 808, 219), (801, 220, 1355), (1355, 804, 801), (216, 801, 804), (804, 1355, 217), (798, 223, 812), (812, 799, 798), (216, 798, 799), (799, 812, 222), (1340, 225, 1352, 1629), (232, 1340, 1629, 815), (1629, 1352, 223, 814), (815, 1629, 814, 224), (1342, 230, 813, 1630), (225, 1342, 1630, 1352), (1630, 813, 222, 812), (1352, 1630, 812, 223), (1345, 226, 1353, 1631), (229, 1345, 1631, 811), (1631, 1353, 220, 809), (811, 1631, 809, 221), (1349, 231, 1351, 1632), (227, 1349, 1632, 807), (1632, 1351, 219, 808), (807, 1632, 808, 218), (1348, 227, 807, 1633), (228, 1348, 1633, 1354), (1633, 807, 218, 806), (1354, 1633, 806, 217), (1346, 228, 1354, 1634), (226, 1346, 1634, 1353), (1634, 1354, 217, 1355), (1353, 1634, 1355, 220), (817, 229, 811, 1635), (230, 817, 1635, 813), (1635, 811, 221, 810), (813, 1635, 810, 222), (819, 232, 815, 1636), (231, 819, 1636, 1351), (1636, 815, 224, 1350), (1351, 1636, 1350, 219), (1333, 234, 1341, 1637), (239, 1333, 1637, 1339), (1637, 1341, 230, 1342), (1339, 1637, 1342, 225), (1336, 238, 1344, 1638), (235, 1336, 1638, 1343), (1638, 1344, 226, 1345), (1343, 1638, 1345, 229), (824, 237, 816, 1639), (238, 824, 1639, 1344), (1639, 816, 228, 1346), (1344, 1639, 1346, 226), (822, 236, 1347, 1640), (237, 822, 1640, 816), (1640, 1347, 227, 1348), (816, 1640, 1348, 228), (821, 240, 818, 1641), (236, 821, 1641, 1347), (1641, 818, 231, 1349), (1347, 1641, 1349, 227), (820, 235, 1343, 1642), (234, 820, 1642, 1341), (1642, 1343, 229, 817), (1341, 1642, 817, 230), (1331, 239, 1339, 1643), (233, 1331, 1643, 1338), (1643, 1339, 225, 1340), (1338, 1643, 1340, 232), (1329, 233, 1338, 1644), (240, 1329, 1644, 818), (1644, 1338, 232, 819), (818, 1644, 819, 231), (1326, 246, 1332, 1645), (241, 1326, 1645, 1330), (1645, 1332, 234, 1333), (1330, 1645, 1333, 239), (1320, 244, 823, 1646), (243, 1320, 1646, 1337), (1646, 823, 236, 822), (1337, 1646, 822, 237), (827, 248, 825, 1647), (244, 827, 1647, 823), (1647, 825, 240, 821), (823, 1647, 821, 236), (826, 243, 1337, 1648), (242, 826, 1648, 1335), (1648, 1337, 237, 824), (1335, 1648, 824, 238), (1327, 242, 1335, 1649), (245, 1327, 1649, 1334), (1649, 1335, 238, 1336), (1334, 1649, 1336, 235), (828, 245, 1334, 1650), (246, 828, 1650, 1332), (1650, 1334, 235, 820), (1332, 1650, 820, 234), (1325, 241, 1330, 1651), (247, 1325, 1651, 1328), (1651, 1330, 239, 1331), (1328, 1651, 1331, 233), (829, 247, 1328, 1652), (248, 829, 1652, 825), (1652, 1328, 233, 1329), (825, 1652, 1329, 240), (702, 130, 830, 1653), (129, 702, 1653, 1324), (1653, 830, 247, 829), (1324, 1653, 829, 248), (831, 241, 1325, 1654), (125, 831, 1654, 695), (1654, 1325, 247, 830), (695, 1654, 830, 130), (1322, 246, 1326, 1655), (172, 1322, 1655, 1323), (1655, 1326, 241, 831), (1323, 1655, 831, 125), (1321, 245, 828, 1656), (171, 1321, 1656, 743), (1656, 828, 246, 1322), (743, 1656, 1322, 172), (833, 242, 1327, 1657), (126, 833, 1657, 832), (1657, 1327, 245, 1321), (832, 1657, 1321, 171), (834, 243, 826, 1658), (127, 834, 1658, 698), (1658, 826, 242, 833), (698, 1658, 833, 126), (1319, 244, 1320, 1659), (128, 1319, 1659, 700), (1659, 1320, 243, 834), (700, 1659, 834, 127), (1324, 248, 827, 1660), (129, 1324, 1660, 701), (1660, 827, 244, 1319), (701, 1660, 1319, 128), (837, 251, 1314, 1661), (250, 837, 1661, 1313), (1661, 1314, 263, 849), (1313, 1661, 849, 264), (1318, 256, 847, 1662), (251, 1318, 1662, 1314), (1662, 847, 262, 848), (1314, 1662, 848, 263), (839, 255, 845, 1663), (256, 839, 1663, 847), (1663, 845, 261, 846), (847, 1663, 846, 262), (1292, 254, 1317, 1664), (253, 1292, 1664, 842), (1664, 1317, 257, 843), (842, 1664, 843, 259), (838, 253, 842, 1665), (252, 838, 1665, 1315), (1665, 842, 259, 1316), (1315, 1665, 1316, 260), (877, 252, 1315, 1666), (255, 877, 1666, 845), (1666, 1315, 260, 844), (845, 1666, 844, 261), (836, 250, 1313, 1667), (249, 836, 1667, 840), (1667, 1313, 264, 1312), (840, 1667, 1312, 258), (835, 249, 840, 1668), (254, 835, 1668, 1317), (1668, 840, 258, 841), (1317, 1668, 841, 257), (1312, 264, 855, 1669), (258, 1312, 1669, 850), (1669, 855, 272, 1302), (850, 1669, 1302, 265), (849, 263, 1304, 1670), (264, 849, 1670, 855), (1670, 1304, 267, 1303), (855, 1670, 1303, 272), (844, 260, 1308, 1671), (261, 844, 1671, 854), (1671, 1308, 269, 1307), (854, 1671, 1307, 271), (843, 257, 852, 1672), (259, 843, 1672, 1310), (1672, 852, 266, 1311), (1310, 1672, 1311, 270), (1316, 259, 1310, 1673), (260, 1316, 1673, 1308), (1673, 1310, 270, 1309), (1308, 1673, 1309, 269), (846, 261, 854, 1674), (262, 846, 1674, 1305), (1674, 854, 271, 1306), (1305, 1674, 1306, 268), (848, 262, 1305, 1675), (263, 848, 1675, 1304), (1675, 1305, 268, 853), (1304, 1675, 853, 267), (841, 258, 850, 1676), (257, 841, 1676, 852), (1676, 850, 265, 851), (852, 1676, 851, 266), (1303, 267, 856, 1677), (272, 1303, 1677, 1297), (1677, 856, 274, 857), (1297, 1677, 857, 273), (1307, 269, 861, 1678), (271, 1307, 1678, 1298), (1678, 861, 277, 862), (1298, 1678, 862, 276), (1309, 270, 1299, 1679), (269, 1309, 1679, 861), (1679, 1299, 278, 863), (861, 1679, 863, 277), (1311, 266, 1301, 1680), (270, 1311, 1680, 1299), (1680, 1301, 279, 1300), (1299, 1680, 1300, 278), (1306, 271, 1298, 1681), (268, 1306, 1681, 858), (1681, 1298, 276, 860), (858, 1681, 860, 275), (853, 268, 858, 1682), (267, 853, 1682, 856), (1682, 858, 275, 859), (856, 1682, 859, 274), (1302, 272, 1297, 1683), (265, 1302, 1683, 1295), (1683, 1297, 273, 1296), (1295, 1683, 1296, 280), (851, 265, 1295, 1684), (266, 851, 1684, 1301), (1684, 1295, 280, 864), (1301, 1684, 864, 279), (866, 279, 864), (864, 865, 866), (281, 866, 865), (865, 864, 280), (870, 275, 860), (860, 869, 870), (281, 870, 869), (869, 860, 276), (868, 277, 863), (863, 867, 868), (281, 868, 867), (867, 863, 278), (867, 278, 1300), (1300, 866, 867), (281, 867, 866), (866, 1300, 279), (869, 276, 862), (862, 868, 869), (281, 869, 868), (868, 862, 277), (871, 274, 859), (859, 870, 871), (281, 871, 870), (870, 859, 275), (872, 273, 857), (857, 871, 872), (281, 872, 871), (871, 857, 274), (865, 280, 1296), (1296, 872, 865), (281, 865, 872), (872, 1296, 273), (498, 15, 873, 1685), (8, 498, 1685, 1294), (1685, 873, 249, 835), (1294, 1685, 835, 254), (874, 250, 836, 1686), (14, 874, 1686, 496), (1686, 836, 249, 873), (496, 1686, 873, 15), (875, 251, 837, 1687), (13, 875, 1687, 494), (1687, 837, 250, 874), (494, 1687, 874, 14), (1293, 256, 1318, 1688), (12, 1293, 1688, 492), (1688, 1318, 251, 875), (492, 1688, 875, 13), (878, 255, 839, 1689), (11, 878, 1689, 491), (1689, 839, 256, 1293), (491, 1689, 1293, 12), (876, 252, 877, 1690), (10, 876, 1690, 489), (1690, 877, 255, 878), (489, 1690, 878, 11), (879, 253, 838, 1691), (9, 879, 1691, 486), (1691, 838, 252, 876), (486, 1691, 876, 10), (1294, 254, 1292, 1692), (8, 1294, 1692, 484), (1692, 1292, 253, 879), (484, 1692, 879, 9), (880, 283, 888, 1693), (282, 880, 1693, 890), (1693, 888, 290, 889), (890, 1693, 889, 291), (884, 286, 894, 1694), (287, 884, 1694, 896), (1694, 894, 294, 895), (896, 1694, 895, 295), (885, 287, 896, 1695), (288, 885, 1695, 898), (1695, 896, 295, 897), (898, 1695, 897, 296), (886, 288, 898, 1696), (289, 886, 1696, 900), (1696, 898, 296, 899), (900, 1696, 899, 297), (887, 289, 900, 1697), (283, 887, 1697, 888), (1697, 900, 297, 901), (888, 1697, 901, 290), (889, 290, 902, 1698), (291, 889, 1698, 904), (1698, 902, 299, 903), (904, 1698, 903, 298), (891, 291, 904, 1699), (292, 891, 1699, 906), (1699, 904, 298, 905), (906, 1699, 905, 300), (892, 292, 906, 1700), (293, 892, 1700, 908), (1700, 906, 300, 907), (908, 1700, 907, 301), (893, 293, 908, 1701), (294, 893, 1701, 910), (1701, 908, 301, 909), (910, 1701, 909, 302), (895, 294, 910, 1702), (295, 895, 1702, 912), (1702, 910, 302, 911), (912, 1702, 911, 303), (897, 295, 912, 1703), (296, 897, 1703, 914), (1703, 912, 303, 913), (914, 1703, 913, 304), (899, 296, 914, 1704), (297, 899, 1704, 916), (1704, 914, 304, 915), (916, 1704, 915, 305), (901, 297, 916, 1705), (290, 901, 1705, 902), (1705, 916, 305, 917), (902, 1705, 917, 299), (903, 299, 918, 1706), (298, 903, 1706, 920), (1706, 918, 306, 919), (920, 1706, 919, 307), (905, 298, 920, 1707), (300, 905, 1707, 922), (1707, 920, 307, 921), (922, 1707, 921, 308), (907, 300, 922, 1708), (301, 907, 1708, 924), (1708, 922, 308, 923), (924, 1708, 923, 309), (909, 301, 924, 1709), (302, 909, 1709, 926), (1709, 924, 309, 925), (926, 1709, 925, 310), (911, 302, 926, 1710), (303, 911, 1710, 928), (1710, 926, 310, 927), (928, 1710, 927, 311), (913, 303, 928, 1711), (304, 913, 1711, 930), (1711, 928, 311, 929), (930, 1711, 929, 312), (915, 304, 930, 1712), (305, 915, 1712, 932), (1712, 930, 312, 931), (932, 1712, 931, 313), (917, 305, 932, 1713), (299, 917, 1713, 918), (1713, 932, 313, 933), (918, 1713, 933, 306), (1290, 313, 931, 1714), (214, 1290, 1714, 1291), (1714, 931, 312, 941), (1291, 1714, 941, 213), (934, 306, 933, 1715), (209, 934, 1715, 1360), (1715, 933, 313, 1290), (1360, 1715, 1290, 214), (935, 307, 919, 1716), (208, 935, 1716, 791), (1716, 919, 306, 934), (791, 1716, 934, 209), (936, 308, 921, 1717), (210, 936, 1717, 792), (1717, 921, 307, 935), (792, 1717, 935, 208), (937, 309, 923, 1718), (211, 937, 1718, 794), (1718, 923, 308, 936), (794, 1718, 936, 210), (939, 310, 925, 1719), (215, 939, 1719, 1289), (1719, 925, 309, 937), (1289, 1719, 937, 211), (940, 311, 927, 1720), (212, 940, 1720, 938), (1720, 927, 310, 939), (938, 1720, 939, 215), (941, 312, 929, 1721), (213, 941, 1721, 795), (1721, 929, 311, 940), (795, 1721, 940, 212), (943, 314, 958, 1722), (107, 943, 1722, 656), (1722, 958, 315, 945), (656, 1722, 945, 100), (942, 283, 880, 1723), (314, 942, 1723, 958), (1723, 880, 282, 944), (958, 1723, 944, 315), (945, 315, 959, 1724), (100, 945, 1724, 657), (1724, 959, 316, 947), (657, 1724, 947, 101), (944, 282, 881, 1725), (315, 944, 1725, 959), (1725, 881, 284, 946), (959, 1725, 946, 316), (947, 316, 960, 1726), (101, 947, 1726, 658), (1726, 960, 317, 949), (658, 1726, 949, 102), (946, 284, 882, 1727), (316, 946, 1727, 960), (1727, 882, 285, 948), (960, 1727, 948, 317), (949, 317, 961, 1728), (102, 949, 1728, 659), (1728, 961, 318, 951), (659, 1728, 951, 103), (948, 285, 883, 1729), (317, 948, 1729, 961), (1729, 883, 286, 950), (961, 1729, 950, 318), (951, 318, 962, 1730), (103, 951, 1730, 660), (1730, 962, 319, 953), (660, 1730, 953, 104), (950, 286, 884, 1731), (318, 950, 1731, 962), (1731, 884, 287, 952), (962, 1731, 952, 319), (953, 319, 963, 1732), (104, 953, 1732, 661), (1732, 963, 320, 955), (661, 1732, 955, 105), (952, 287, 885, 1733), (319, 952, 1733, 963), (1733, 885, 288, 954), (963, 1733, 954, 320), (955, 320, 964, 1734), (105, 955, 1734, 662), (1734, 964, 321, 957), (662, 1734, 957, 106), (954, 288, 886, 1735), (320, 954, 1735, 964), (1735, 886, 289, 956), (964, 1735, 956, 321), (957, 321, 965, 1736), (106, 957, 1736, 663), (1736, 965, 314, 943), (663, 1736, 943, 107), (956, 289, 887, 1737), (321, 956, 1737, 965), (1737, 887, 283, 942), (965, 1737, 942, 314), (656, 100, 966, 1738), (107, 656, 1738, 968), (1738, 966, 322, 967), (968, 1738, 967, 323), (657, 101, 969, 1739), (100, 657, 1739, 966), (1739, 969, 324, 970), (966, 1739, 970, 322), (658, 102, 971, 1740), (101, 658, 1740, 969), (1740, 971, 325, 972), (969, 1740, 972, 324), (659, 103, 973, 1741), (102, 659, 1741, 971), (1741, 973, 326, 974), (971, 1741, 974, 325), (660, 104, 975, 1742), (103, 660, 1742, 973), (1742, 975, 327, 976), (973, 1742, 976, 326), (661, 105, 977, 1743), (104, 661, 1743, 975), (1743, 977, 328, 978), (975, 1743, 978, 327), (662, 106, 979, 1744), (105, 662, 1744, 977), (1744, 979, 329, 980), (977, 1744, 980, 328), (663, 107, 968, 1745), (106, 663, 1745, 979), (1745, 968, 323, 981), (979, 1745, 981, 329), (967, 322, 982, 1746), (323, 967, 1746, 984), (1746, 982, 330, 983), (984, 1746, 983, 331), (970, 324, 985, 1747), (322, 970, 1747, 982), (1747, 985, 332, 986), (982, 1747, 986, 330), (972, 325, 987, 1748), (324, 972, 1748, 985), (1748, 987, 333, 988), (985, 1748, 988, 332), (974, 326, 989, 1749), (325, 974, 1749, 987), (1749, 989, 334, 990), (987, 1749, 990, 333), (976, 327, 991, 1750), (326, 976, 1750, 989), (1750, 991, 335, 992), (989, 1750, 992, 334), (978, 328, 993, 1751), (327, 978, 1751, 991), (1751, 993, 336, 994), (991, 1751, 994, 335), (980, 329, 995, 1752), (328, 980, 1752, 993), (1752, 995, 337, 996), (993, 1752, 996, 336), (981, 323, 984, 1753), (329, 981, 1753, 995), (1753, 984, 331, 997), (995, 1753, 997, 337), (983, 330, 998, 1754), (331, 983, 1754, 1000), (1754, 998, 338, 999), (1000, 1754, 999, 339), (986, 332, 1001, 1755), (330, 986, 1755, 998), (1755, 1001, 340, 1002), (998, 1755, 1002, 338), (988, 333, 1003, 1756), (332, 988, 1756, 1001), (1756, 1003, 341, 1004), (1001, 1756, 1004, 340), (990, 334, 1005, 1757), (333, 990, 1757, 1003), (1757, 1005, 342, 1006), (1003, 1757, 1006, 341), (992, 335, 1007, 1758), (334, 992, 1758, 1005), (1758, 1007, 343, 1008), (1005, 1758, 1008, 342), (994, 336, 1009, 1759), (335, 994, 1759, 1007), (1759, 1009, 344, 1010), (1007, 1759, 1010, 343), (996, 337, 1011, 1760), (336, 996, 1760, 1009), (1760, 1011, 345, 1012), (1009, 1760, 1012, 344), (997, 331, 1000, 1761), (337, 997, 1761, 1011), (1761, 1000, 339, 1013), (1011, 1761, 1013, 345), (999, 338, 1014, 1762), (339, 999, 1762, 1016), (1762, 1014, 347, 1015), (1016, 1762, 1015, 346), (1002, 340, 1017, 1763), (338, 1002, 1763, 1014), (1763, 1017, 348, 1018), (1014, 1763, 1018, 347), (1004, 341, 1019, 1764), (340, 1004, 1764, 1017), (1764, 1019, 349, 1020), (1017, 1764, 1020, 348), (1006, 342, 1021, 1765), (341, 1006, 1765, 1019), (1765, 1021, 350, 1022), (1019, 1765, 1022, 349), (1008, 343, 1023, 1766), (342, 1008, 1766, 1021), (1766, 1023, 351, 1024), (1021, 1766, 1024, 350), (1010, 344, 1025, 1767), (343, 1010, 1767, 1023), (1767, 1025, 352, 1026), (1023, 1767, 1026, 351), (1012, 345, 1027, 1768), (344, 1012, 1768, 1025), (1768, 1027, 353, 1028), (1025, 1768, 1028, 352), (1013, 339, 1016, 1769), (345, 1013, 1769, 1027), (1769, 1016, 346, 1029), (1027, 1769, 1029, 353), (616, 79, 1031, 1770), (73, 616, 1770, 1030), (1770, 1031, 353, 1029), (1030, 1770, 1029, 346), (1032, 352, 1028, 1771), (78, 1032, 1771, 615), (1771, 1028, 353, 1031), (615, 1771, 1031, 79), (1033, 351, 1026, 1772), (77, 1033, 1772, 614), (1772, 1026, 352, 1032), (614, 1772, 1032, 78), (1034, 350, 1024, 1773), (76, 1034, 1773, 613), (1773, 1024, 351, 1033), (613, 1773, 1033, 77), (609, 73, 1030, 1774), (72, 609, 1774, 1035), (1774, 1030, 346, 1015), (1035, 1774, 1015, 347), (610, 72, 1036, 1775), (74, 610, 1775, 1038), (1775, 1036, 354, 1037), (1038, 1775, 1037, 355), (611, 74, 1038, 1776), (75, 611, 1776, 1040), (1776, 1038, 355, 1039), (1040, 1776, 1039, 356), (612, 75, 1040, 1777), (76, 612, 1777, 1042), (1777, 1040, 356, 1041), (1042, 1777, 1041, 357), (1018, 348, 1043, 1778), (347, 1018, 1778, 1045), (1778, 1043, 359, 1044), (1045, 1778, 1044, 358), (1020, 349, 1046, 1779), (348, 1020, 1779, 1043), (1779, 1046, 360, 1047), (1043, 1779, 1047, 359), (1022, 350, 1048, 1780), (349, 1022, 1780, 1046), (1780, 1048, 361, 1049), (1046, 1780, 1049, 360), (1034, 76, 1042, 1781), (350, 1034, 1781, 1048), (1781, 1042, 357, 1050), (1048, 1781, 1050, 361), (1035, 347, 1045, 1782), (72, 1035, 1782, 1036), (1782, 1045, 358, 1051), (1036, 1782, 1051, 354), (1037, 354, 1052, 1783), (355, 1037, 1783, 1054), (1783, 1052, 362, 1053), (1054, 1783, 1053, 363), (1039, 355, 1054, 1784), (356, 1039, 1784, 1056), (1784, 1054, 363, 1055), (1056, 1784, 1055, 364), (1041, 356, 1056, 1785), (357, 1041, 1785, 1058), (1785, 1056, 364, 1057), (1058, 1785, 1057, 365), (1044, 359, 1059, 1786), (358, 1044, 1786, 1061), (1786, 1059, 367, 1060), (1061, 1786, 1060, 366), (1047, 360, 1062, 1787), (359, 1047, 1787, 1059), (1787, 1062, 368, 1063), (1059, 1787, 1063, 367), (1049, 361, 1064, 1788), (360, 1049, 1788, 1062), (1788, 1064, 369, 1065), (1062, 1788, 1065, 368), (1050, 357, 1058, 1789), (361, 1050, 1789, 1064), (1789, 1058, 365, 1066), (1064, 1789, 1066, 369), (1051, 358, 1061, 1790), (354, 1051, 1790, 1052), (1790, 1061, 366, 1067), (1052, 1790, 1067, 362), (1053, 362, 1068, 1791), (363, 1053, 1791, 1070), (1791, 1068, 371, 1069), (1070, 1791, 1069, 370), (1055, 363, 1070, 1792), (364, 1055, 1792, 1072), (1792, 1070, 370, 1071), (1072, 1792, 1071, 372), (1057, 364, 1072, 1793), (365, 1057, 1793, 1074), (1793, 1072, 372, 1073), (1074, 1793, 1073, 373), (1060, 367, 1075, 1794), (366, 1060, 1794, 1077), (1794, 1075, 375, 1076), (1077, 1794, 1076, 374), (1063, 368, 1078, 1795), (367, 1063, 1795, 1075), (1795, 1078, 376, 1079), (1075, 1795, 1079, 375), (1065, 369, 1080, 1796), (368, 1065, 1796, 1078), (1796, 1080, 377, 1081), (1078, 1796, 1081, 376), (1066, 365, 1074, 1797), (369, 1066, 1797, 1080), (1797, 1074, 373, 1082), (1080, 1797, 1082, 377), (1067, 366, 1077, 1798), (362, 1067, 1798, 1068), (1798, 1077, 374, 1083), (1068, 1798, 1083, 371), (1069, 371, 1084, 1799), (370, 1069, 1799, 1086), (1799, 1084, 379, 1085), (1086, 1799, 1085, 378), (1071, 370, 1086, 1800), (372, 1071, 1800, 1088), (1800, 1086, 378, 1087), (1088, 1800, 1087, 380), (1073, 372, 1088, 1801), (373, 1073, 1801, 1090), (1801, 1088, 380, 1089), (1090, 1801, 1089, 381), (1076, 375, 1091, 1802), (374, 1076, 1802, 1093), (1802, 1091, 383, 1092), (1093, 1802, 1092, 382), (1079, 376, 1094, 1803), (375, 1079, 1803, 1091), (1803, 1094, 384, 1095), (1091, 1803, 1095, 383), (1081, 377, 1096, 1804), (376, 1081, 1804, 1094), (1804, 1096, 385, 1097), (1094, 1804, 1097, 384), (1082, 373, 1090, 1805), (377, 1082, 1805, 1096), (1805, 1090, 381, 1098), (1096, 1805, 1098, 385), (1083, 374, 1093, 1806), (371, 1083, 1806, 1084), (1806, 1093, 382, 1099), (1084, 1806, 1099, 379), (1085, 379, 1100, 1807), (378, 1085, 1807, 1102), (1807, 1100, 386, 1101), (1102, 1807, 1101, 387), (1087, 378, 1102, 1808), (380, 1087, 1808, 1104), (1808, 1102, 387, 1103), (1104, 1808, 1103, 388), (1089, 380, 1104, 1809), (381, 1089, 1809, 1106), (1809, 1104, 388, 1105), (1106, 1809, 1105, 389), (1092, 383, 1107, 1810), (382, 1092, 1810, 1109), (1810, 1107, 390, 1108), (1109, 1810, 1108, 391), (1095, 384, 1110, 1811), (383, 1095, 1811, 1107), (1811, 1110, 392, 1111), (1107, 1811, 1111, 390), (1097, 385, 1112, 1812), (384, 1097, 1812, 1110), (1812, 1112, 393, 1113), (1110, 1812, 1113, 392), (1098, 381, 1106, 1813), (385, 1098, 1813, 1112), (1813, 1106, 389, 1114), (1112, 1813, 1114, 393), (1099, 382, 1109, 1814), (379, 1099, 1814, 1100), (1814, 1109, 391, 1115), (1100, 1814, 1115, 386), (1101, 386, 1116, 1815), (387, 1101, 1815, 1118), (1815, 1116, 395, 1117), (1118, 1815, 1117, 394), (1103, 387, 1118, 1816), (388, 1103, 1816, 1120), (1816, 1118, 394, 1119), (1120, 1816, 1119, 396), (1105, 388, 1120, 1817), (389, 1105, 1817, 1122), (1817, 1120, 396, 1121), (1122, 1817, 1121, 397), (1108, 390, 1123, 1818), (391, 1108, 1818, 1125), (1818, 1123, 399, 1124), (1125, 1818, 1124, 398), (1111, 392, 1126, 1819), (390, 1111, 1819, 1123), (1819, 1126, 400, 1127), (1123, 1819, 1127, 399), (1113, 393, 1128, 1820), (392, 1113, 1820, 1126), (1820, 1128, 401, 1129), (1126, 1820, 1129, 400), (1114, 389, 1122, 1821), (393, 1114, 1821, 1128), (1821, 1122, 397, 1130), (1128, 1821, 1130, 401), (1115, 391, 1125, 1822), (386, 1115, 1822, 1116), (1822, 1125, 398, 1131), (1116, 1822, 1131, 395), (1117, 395, 1132, 1823), (394, 1117, 1823, 1134), (1823, 1132, 403, 1133), (1134, 1823, 1133, 402), (1119, 394, 1134, 1824), (396, 1119, 1824, 1136), (1824, 1134, 402, 1135), (1136, 1824, 1135, 404), (1121, 396, 1136, 1825), (397, 1121, 1825, 1138), (1825, 1136, 404, 1137), (1138, 1825, 1137, 405), (1124, 399, 1139, 1826), (398, 1124, 1826, 1141), (1826, 1139, 407, 1140), (1141, 1826, 1140, 406), (1127, 400, 1142, 1827), (399, 1127, 1827, 1139), (1827, 1142, 408, 1143), (1139, 1827, 1143, 407), (1129, 401, 1144, 1828), (400, 1129, 1828, 1142), (1828, 1144, 409, 1145), (1142, 1828, 1145, 408), (1130, 397, 1138, 1829), (401, 1130, 1829, 1144), (1829, 1138, 405, 1146), (1144, 1829, 1146, 409), (1131, 398, 1141, 1830), (395, 1131, 1830, 1132), (1830, 1141, 406, 1147), (1132, 1830, 1147, 403), (1133, 403, 1148, 1831), (402, 1133, 1831, 1150), (1831, 1148, 410, 1149), (1150, 1831, 1149, 411), (1135, 402, 1150, 1832), (404, 1135, 1832, 1152), (1832, 1150, 411, 1151), (1152, 1832, 1151, 412), (1137, 404, 1152, 1833), (405, 1137, 1833, 1154), (1833, 1152, 412, 1153), (1154, 1833, 1153, 413), (1140, 407, 1155, 1834), (406, 1140, 1834, 1157), (1834, 1155, 415, 1156), (1157, 1834, 1156, 414), (1143, 408, 1158, 1835), (407, 1143, 1835, 1155), (1835, 1158, 416, 1159), (1155, 1835, 1159, 415), (1145, 409, 1160, 1836), (408, 1145, 1836, 1158), (1836, 1160, 417, 1161), (1158, 1836, 1161, 416), (1146, 405, 1154, 1837), (409, 1146, 1837, 1160), (1837, 1154, 413, 1162), (1160, 1837, 1162, 417), (1147, 406, 1157, 1838), (403, 1147, 1838, 1148), (1838, 1157, 414, 1163), (1148, 1838, 1163, 410), (1149, 410, 1164, 1839), (411, 1149, 1839, 1166), (1839, 1164, 419, 1165), (1166, 1839, 1165, 418), (1151, 411, 1166, 1840), (412, 1151, 1840, 1168), (1840, 1166, 418, 1167), (1168, 1840, 1167, 420), (1153, 412, 1168, 1841), (413, 1153, 1841, 1170), (1841, 1168, 420, 1169), (1170, 1841, 1169, 421), (1156, 415, 1171, 1842), (414, 1156, 1842, 1173), (1842, 1171, 423, 1172), (1173, 1842, 1172, 422), (1159, 416, 1174, 1843), (415, 1159, 1843, 1171), (1843, 1174, 424, 1175), (1171, 1843, 1175, 423), (1161, 417, 1176, 1844), (416, 1161, 1844, 1174), (1844, 1176, 425, 1177), (1174, 1844, 1177, 424), (1162, 413, 1170, 1845), (417, 1162, 1845, 1176), (1845, 1170, 421, 1178), (1176, 1845, 1178, 425), (1163, 414, 1173, 1846), (410, 1163, 1846, 1164), (1846, 1173, 422, 1179), (1164, 1846, 1179, 419), (1165, 419, 1180, 1847), (418, 1165, 1847, 1182), (1847, 1180, 426, 1181), (1182, 1847, 1181, 427), (1167, 418, 1182, 1848), (420, 1167, 1848, 1184), (1848, 1182, 427, 1183), (1184, 1848, 1183, 428), (1169, 420, 1184, 1849), (421, 1169, 1849, 1186), (1849, 1184, 428, 1185), (1186, 1849, 1185, 429), (1172, 423, 1187, 1850), (422, 1172, 1850, 1189), (1850, 1187, 430, 1188), (1189, 1850, 1188, 431), (1175, 424, 1190, 1851), (423, 1175, 1851, 1187), (1851, 1190, 432, 1191), (1187, 1851, 1191, 430), (1177, 425, 1192, 1852), (424, 1177, 1852, 1190), (1852, 1192, 433, 1193), (1190, 1852, 1193, 432), (1178, 421, 1186, 1853), (425, 1178, 1853, 1192), (1853, 1186, 429, 1194), (1192, 1853, 1194, 433), (1179, 422, 1189, 1854), (419, 1179, 1854, 1180), (1854, 1189, 431, 1195), (1180, 1854, 1195, 426), (1181, 426, 1196, 1855), (427, 1181, 1855, 1198), (1855, 1196, 434, 1197), (1198, 1855, 1197, 435), (1183, 427, 1198, 1856), (428, 1183, 1856, 1200), (1856, 1198, 435, 1199), (1200, 1856, 1199, 436), (1185, 428, 1200, 1857), (429, 1185, 1857, 1202), (1857, 1200, 436, 1201), (1202, 1857, 1201, 437), (1188, 430, 1203, 1858), (431, 1188, 1858, 1205), (1858, 1203, 438, 1204), (1205, 1858, 1204, 439), (1191, 432, 1206, 1859), (430, 1191, 1859, 1203), (1859, 1206, 440, 1207), (1203, 1859, 1207, 438), (1193, 433, 1208, 1860), (432, 1193, 1860, 1206), (1860, 1208, 441, 1209), (1206, 1860, 1209, 440), (1194, 429, 1202, 1861), (433, 1194, 1861, 1208), (1861, 1202, 437, 1210), (1208, 1861, 1210, 441), (1195, 431, 1205, 1862), (426, 1195, 1862, 1196), (1862, 1205, 439, 1211), (1196, 1862, 1211, 434), (1197, 434, 1212, 1863), (435, 1197, 1863, 1214), (1863, 1212, 443, 1213), (1214, 1863, 1213, 442), (1199, 435, 1214, 1864), (436, 1199, 1864, 1216), (1864, 1214, 442, 1215), (1216, 1864, 1215, 444), (1201, 436, 1216, 1865), (437, 1201, 1865, 1218), (1865, 1216, 444, 1217), (1218, 1865, 1217, 445), (1204, 438, 1219, 1866), (439, 1204, 1866, 1221), (1866, 1219, 446, 1220), (1221, 1866, 1220, 447), (1207, 440, 1222, 1867), (438, 1207, 1867, 1219), (1867, 1222, 448, 1223), (1219, 1867, 1223, 446), (1209, 441, 1224, 1868), (440, 1209, 1868, 1222), (1868, 1224, 449, 1225), (1222, 1868, 1225, 448), (1210, 437, 1218, 1869), (441, 1210, 1869, 1224), (1869, 1218, 445, 1226), (1224, 1869, 1226, 449), (1211, 439, 1221, 1870), (434, 1211, 1870, 1212), (1870, 1221, 447, 1227), (1212, 1870, 1227, 443), (1213, 443, 1228, 1871), (442, 1213, 1871, 1230), (1871, 1228, 451, 1229), (1230, 1871, 1229, 450), (1215, 442, 1230, 1872), (444, 1215, 1872, 1232), (1872, 1230, 450, 1231), (1232, 1872, 1231, 452), (1217, 444, 1232, 1873), (445, 1217, 1873, 1234), (1873, 1232, 452, 1233), (1234, 1873, 1233, 453), (1220, 446, 1235, 1874), (447, 1220, 1874, 1237), (1874, 1235, 454, 1236), (1237, 1874, 1236, 455), (1223, 448, 1238, 1875), (446, 1223, 1875, 1235), (1875, 1238, 456, 1239), (1235, 1875, 1239, 454), (1225, 449, 1240, 1876), (448, 1225, 1876, 1238), (1876, 1240, 457, 1241), (1238, 1876, 1241, 456), (1226, 445, 1234, 1877), (449, 1226, 1877, 1240), (1877, 1234, 453, 1242), (1240, 1877, 1242, 457), (1227, 447, 1237, 1878), (443, 1227, 1878, 1228), (1878, 1237, 455, 1243), (1228, 1878, 1243, 451), (1229, 451, 1244, 1879), (450, 1229, 1879, 1246), (1879, 1244, 459, 1245), (1246, 1879, 1245, 458), (1231, 450, 1246, 1880), (452, 1231, 1880, 1248), (1880, 1246, 458, 1247), (1248, 1880, 1247, 460), (1233, 452, 1248, 1881), (453, 1233, 1881, 1250), (1881, 1248, 460, 1249), (1250, 1881, 1249, 461), (1236, 454, 1251, 1882), (455, 1236, 1882, 1253), (1882, 1251, 462, 1252), (1253, 1882, 1252, 463), (1239, 456, 1254, 1883), (454, 1239, 1883, 1251), (1883, 1254, 464, 1255), (1251, 1883, 1255, 462), (1241, 457, 1256, 1884), (456, 1241, 1884, 1254), (1884, 1256, 465, 1257), (1254, 1884, 1257, 464), (1242, 453, 1250, 1885), (457, 1242, 1885, 1256), (1885, 1250, 461, 1258), (1256, 1885, 1258, 465), (1243, 455, 1253, 1886), (451, 1243, 1886, 1244), (1886, 1253, 463, 1259), (1244, 1886, 1259, 459), (1245, 459, 1260, 1887), (458, 1245, 1887, 1262), (1887, 1260, 467, 1261), (1262, 1887, 1261, 466), (1247, 458, 1262, 1888), (460, 1247, 1888, 1264), (1888, 1262, 466, 1263), (1264, 1888, 1263, 468), (1249, 460, 1264, 1889), (461, 1249, 1889, 1266), (1889, 1264, 468, 1265), (1266, 1889, 1265, 469), (1252, 462, 1267, 1890), (463, 1252, 1890, 1269), (1890, 1267, 470, 1268), (1269, 1890, 1268, 471), (1255, 464, 1270, 1891), (462, 1255, 1891, 1267), (1891, 1270, 472, 1271), (1267, 1891, 1271, 470), (1257, 465, 1272, 1892), (464, 1257, 1892, 1270), (1892, 1272, 473, 1273), (1270, 1892, 1273, 472), (1258, 461, 1266, 1893), (465, 1258, 1893, 1272), (1893, 1266, 469, 1274), (1272, 1893, 1274, 473), (1259, 463, 1269, 1894), (459, 1259, 1894, 1260), (1894, 1269, 471, 1275), (1260, 1894, 1275, 467), (1276, 470, 1271, 1895), (284, 1276, 1895, 882), (1895, 1271, 472, 1277), (882, 1895, 1277, 285), (892, 293, 1279, 1896), (292, 892, 1896, 1278), (1896, 1279, 468, 1263), (1278, 1896, 1263, 466), (891, 292, 1278, 1897), (291, 891, 1897, 1280), (1897, 1278, 466, 1261), (1280, 1897, 1261, 467), (890, 291, 1280, 1898), (282, 890, 1898, 1281), (1898, 1280, 467, 1275), (1281, 1898, 1275, 471), (1281, 471, 1268, 1899), (282, 1281, 1899, 881), (1899, 1268, 470, 1276), (881, 1899, 1276, 284), (893, 294, 1282, 1900), (293, 893, 1900, 1279), (1900, 1282, 469, 1265), (1279, 1900, 1265, 468), (1277, 472, 1273, 1901), (285, 1277, 1901, 883), (1901, 1273, 473, 1283), (883, 1901, 1283, 286), (1283, 473, 1274, 1902), (286, 1283, 1902, 894), (1902, 1274, 469, 1282), (894, 1902, 1282, 294)])
me_circle.materials.append(mat_world)
me_circle.use_remesh_preserve_volume = False
me_circle.use_remesh_preserve_attributes = False
me_circle.use_mirror_vertex_groups = False
me_circle.update()

# ---- objects
ob_lamp = bpy.data.objects.new('Lamp', light_spot)
ob_camera = bpy.data.objects.new('Camera', cam_camera)
ob_circle = bpy.data.objects.new('Circle', me_circle)

# ---- transforms, parenting, visibility, modifiers, constraints
ob_lamp.location = (4.076, 1.005, 5.904)
ob_lamp.rotation_euler = (0.6503, 0.05522, 1.866)
ob_lamp.lock_rotations_4d = False
ob_lamp.empty_display_type = 'ARROWS'
ob_lamp.color = (0.0, 0.0, 0.0, 0.0)
ob_lamp.lineart.crease_threshold = 0.0
ob_camera.location = (7.481, -6.508, 5.344)
ob_camera.rotation_euler = (1.109, 0.01082, 0.8149)
ob_camera.lock_rotations_4d = False
ob_camera.empty_display_type = 'ARROWS'
ob_camera.color = (0.0, 0.0, 0.0, 0.0)
ob_camera.display_type = 'WIRE'
ob_camera.lineart.crease_threshold = 0.0
ob_circle.location = (0.0, 2.0, 0.0)
ob_circle.rotation_euler = (1.571, 2.22e-16, 2.22e-16)
ob_circle.lock_rotations_4d = False
ob_circle.empty_display_type = 'ARROWS'
ob_circle.lineart.crease_threshold = 0.0

# ---- collection membership
col_collection_1.objects.link(ob_lamp)
col_collection_1.objects.link(ob_camera)
col_collection_10.objects.link(ob_circle)

# ---- scene / render settings (as saved in the file)
scene.camera = ob_camera
scene.frame_start = 1; scene.frame_end = 250; scene.frame_set(1)
scene.render.engine = 'BLENDER_EEVEE_NEXT'
scene.render.image_settings.file_format = 'JPEG'
scene.render.image_settings.color_mode = 'RGB'
scene.render.image_settings.compression = 90
scene.render.resolution_x = 800
scene.render.resolution_y = 600
scene.render.pixel_aspect_x = 100.0
scene.render.pixel_aspect_y = 100.0
scene.render.fps = 25
scene.render.dither_intensity = 0.0
scene.render.use_compositing = False
scene.render.use_sequencer = False
scene.render.bake_margin = 2
scene.render.bake_bias = 0.0
scene.render.use_stamp_time = False
scene.render.use_stamp_date = False
scene.render.use_stamp_frame = False
scene.render.use_stamp_camera = False
scene.render.use_stamp_scene = False
scene.render.use_stamp_filename = False
scene.render.use_stamp_render_time = False
scene.render.stamp_font_size = 0
scene.cycles.use_denoising = False
scene.cycles.samples = 10
scene.cycles.sampling_pattern = 'TABULATED_SOBOL'
scene.cycles.light_sampling_threshold = 0.0
scene.cycles.use_adaptive_sampling = False
scene.cycles.use_light_tree = False
scene.cycles.blur_glossy = 0.0
scene.cycles.volume_bounces = 1
scene.cycles.pixel_filter_type = 'GAUSSIAN'
scene.cycles.sample_clamp_indirect = 0.0
scene.view_settings.view_transform = 'Raw'
bpy.context.view_layer.update()
